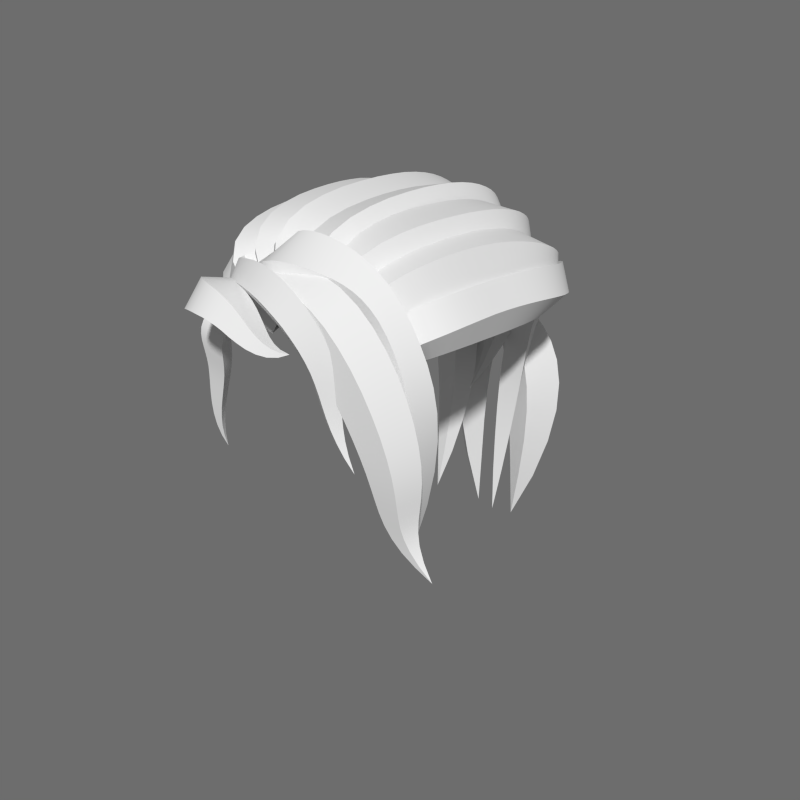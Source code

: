 # Source: Pelo4Mujer.blend  (saved by Blender 2.91.10; exported with 4.5.12 LTS)
import bpy
from mathutils import Matrix  # noqa: F401  (used for matrix-valued properties, if any)

bpy.ops.wm.read_factory_settings(use_empty=True)
scene = bpy.context.scene
scene.name = 'Scene'

# ---- node groups
ng_auto_smooth = bpy.data.node_groups.new('Auto Smooth', 'GeometryNodeTree')
_s = ng_auto_smooth.interface.new_socket(name='Geometry', in_out='OUTPUT', socket_type='NodeSocketGeometry')
_s = ng_auto_smooth.interface.new_socket(name='Geometry', in_out='INPUT', socket_type='NodeSocketGeometry')
_s = ng_auto_smooth.interface.new_socket(name='Angle', in_out='INPUT', socket_type='NodeSocketFloat')
_s.subtype = 'ANGLE'
_s.min_value = 0.0
_s.max_value = 3.142
ng_auto_smooth.is_modifier = True
_N = ng_auto_smooth.nodes; _L = ng_auto_smooth.links
n0 = _N.new('NodeGroupOutput'); n0.name = 'Group Output'; n0.location = (480, -100)
n1 = _N.new('NodeGroupInput'); n1.name = 'Group Input'; n1.location = (-420, -300)
n2 = _N.new('NodeGroupInput'); n2.name = 'Group Input.001'; n2.location = (-60, -100)
n3 = _N.new('GeometryNodeSetShadeSmooth'); n3.name = 'Set Shade Smooth'; n3.location = (120, -100)
n3.domain = 'EDGE'
n4 = _N.new('GeometryNodeSetShadeSmooth'); n4.name = 'Set Shade Smooth.001'; n4.location = (300, -100)
n5 = _N.new('GeometryNodeInputMeshEdgeAngle'); n5.name = 'Edge Angle'; n5.location = (-420, -220)
n6 = _N.new('GeometryNodeInputEdgeSmooth'); n6.name = 'Is Edge Smooth'; n6.location = (-60, -160)
n7 = _N.new('GeometryNodeInputShadeSmooth'); n7.name = 'Is Face Smooth'; n7.location = (-240, -340)
n8 = _N.new('FunctionNodeBooleanMath'); n8.name = 'Boolean Math'; n8.location = (-60, -220)
n9 = _N.new('FunctionNodeCompare'); n9.name = 'Compare'; n9.location = (-240, -180)
n9.operation = 'LESS_EQUAL'
_L.new(n5.outputs[0], n9.inputs[0])
_L.new(n4.outputs[0], n0.inputs[0])
_L.new(n1.outputs[1], n9.inputs[1])
_L.new(n9.outputs[0], n8.inputs[0])
_L.new(n7.outputs[0], n8.inputs[1])
_L.new(n2.outputs[0], n3.inputs[0])
_L.new(n6.outputs[0], n3.inputs[1])
_L.new(n3.outputs[0], n4.inputs[0])
_L.new(n8.outputs[0], n3.inputs[2])
n0.is_active_output = True

# ---- world
world_world = bpy.data.worlds.new('World'); scene.world = world_world
world_world.use_nodes = True; world_world.node_tree.nodes.clear()
_N = world_world.node_tree.nodes; _L = world_world.node_tree.links
n0 = _N.new('ShaderNodeOutputWorld'); n0.name = 'World Output'; n0.location = (300, 300)
n1 = _N.new('ShaderNodeBackground'); n1.name = 'Background'; n1.location = (10, 300)
n1.inputs[0].default_value = (0.1523, 0.1523, 0.1523, 1.0)
_L.new(n1.outputs[0], n0.inputs[0])
n0.is_active_output = True
world_world.color = (0.1523, 0.1523, 0.1523)
world_world.use_sun_shadow = False
world_world.sun_shadow_jitter_overblur = 0.0
world_world.cycles.sampling_method = 'NONE'
world_world.cycles.sample_map_resolution = 256
world_world.light_settings.ao_factor = 0.5149

# ---- meshes
me_cube_004 = bpy.data.meshes.new('Cube.004')
me_cube_004.from_pydata([(0.0865, 0.6817, 1.585), (0.1282, 0.2906, 2.352), (0.05262, 0.3485, 2.695), (0.04902, 0.3485, 2.691), (0.04967, 0.3454, 2.687), (0.05328, 0.3453, 2.691), (0.1426, 0.4549, 1.741), (0.1464, -0.3952, 2.811), (0.2004, -0.3984, 2.718), (0.2588, -0.3122, 2.694), (0.2048, -0.3089, 2.786), (0.2292, -0.4268, 2.86), (0.2826, -0.4308, 2.768), (0.3249, -0.3389, 2.733), (0.2715, -0.3349, 2.826), (0.2996, -0.4311, 2.902), (0.3527, -0.4374, 2.81), (0.3705, -0.3453, 2.758), (0.3174, -0.339, 2.851), (0.3576, -0.408, 2.936), (0.4121, -0.4174, 2.844), (0.4001, -0.3385, 2.773), (0.3456, -0.3291, 2.865), (0.3987, -0.3628, 2.958), (0.4567, -0.3739, 2.869), (0.4225, -0.3205, 2.783), (0.3645, -0.3095, 2.872), (0.4228, -0.306, 2.97), (0.4849, -0.3169, 2.883), (0.442, -0.288, 2.79), (0.38, -0.2771, 2.876), (0.4357, -0.2442, 2.974), (0.5012, -0.2541, 2.89), (0.4574, -0.2416, 2.794), (0.3918, -0.2317, 2.878), (0.4423, -0.1798, 2.974), (0.5104, -0.189, 2.892), (0.4679, -0.186, 2.794), (0.3998, -0.1768, 2.876), (0.4461, -0.1153, 2.971), (0.5156, -0.1243, 2.891), (0.4744, -0.126, 2.792), (0.4049, -0.117, 2.873), (0.4501, -0.05315, 2.968), (0.5196, -0.0629, 2.887), (0.4783, -0.06626, 2.788), (0.4088, -0.05651, 2.869), (0.4557, 0.004855, 2.964), (0.5238, -0.005721, 2.882), (0.4808, -0.009742, 2.784), (0.4127, 0.0008337, 2.866), (0.4622, 0.05923, 2.96), (0.5277, 0.04828, 2.876), (0.4816, 0.04303, 2.78), (0.4161, 0.05398, 2.864), (0.4687, 0.1105, 2.956), (0.5306, 0.0996, 2.869), (0.4804, 0.09209, 2.775), (0.4185, 0.103, 2.862), (0.474, 0.1591, 2.951), (0.5317, 0.1486, 2.861), (0.477, 0.1374, 2.77), (0.4194, 0.1479, 2.86), (0.4771, 0.2057, 2.945), (0.5302, 0.1958, 2.852), (0.4713, 0.1791, 2.765), (0.4182, 0.189, 2.857), (0.4768, 0.2507, 2.937), (0.5252, 0.2412, 2.842), (0.463, 0.217, 2.759), (0.4146, 0.2265, 2.854), (0.4718, 0.2945, 2.928), (0.5159, 0.2852, 2.831), (0.4523, 0.2516, 2.753), (0.4082, 0.2608, 2.849), (0.4608, 0.3368, 2.917), (0.5015, 0.3277, 2.82), (0.439, 0.2833, 2.746), (0.3983, 0.2925, 2.844), (0.4429, 0.3774, 2.905), (0.4817, 0.368, 2.807), (0.423, 0.3131, 2.738), (0.3842, 0.3226, 2.836), (0.4181, 0.416, 2.891), (0.4572, 0.4055, 2.794), (0.4045, 0.3414, 2.728), (0.3654, 0.3519, 2.826), (0.3877, 0.4522, 2.875), (0.4296, 0.4398, 2.779), (0.3843, 0.3681, 2.717), (0.3424, 0.3804, 2.812), (0.353, 0.4855, 2.855), (0.3997, 0.4712, 2.762), (0.3629, 0.3932, 2.702), (0.3162, 0.4074, 2.795), (0.3152, 0.5158, 2.831), (0.3687, 0.4998, 2.742), (0.3412, 0.4164, 2.685), (0.2877, 0.4324, 2.774), (0.2756, 0.5428, 2.801), (0.3372, 0.5255, 2.719), (0.3199, 0.4377, 2.665), (0.2583, 0.455, 2.747), (0.2357, 0.5663, 2.765), (0.3062, 0.5483, 2.69), (0.2995, 0.4568, 2.641), (0.229, 0.4748, 2.716), (0.1968, 0.5859, 2.722), (0.2763, 0.5682, 2.657), (0.2806, 0.4738, 2.613), (0.2011, 0.4915, 2.678), (0.1606, 0.6012, 2.671), (0.2486, 0.5848, 2.617), (0.2636, 0.4884, 2.58), (0.1756, 0.5047, 2.634), (0.1287, 0.6119, 2.611), (0.2237, 0.5981, 2.57), (0.2488, 0.5006, 2.542), (0.1538, 0.5144, 2.584), (0.1023, 0.6171, 2.544), (0.2018, 0.6073, 2.514), (0.2356, 0.5103, 2.496), (0.1362, 0.5202, 2.525), (0.08258, 0.6161, 2.466), (0.183, 0.611, 2.447), (0.2233, 0.5172, 2.438), (0.1229, 0.5223, 2.458), (0.0701, 0.6084, 2.379), (0.1675, 0.6081, 2.368), (0.2115, 0.5204, 2.367), (0.1141, 0.5206, 2.379), (0.06551, 0.5937, 2.281), (0.1556, 0.5976, 2.275), (0.1999, 0.5191, 2.281), (0.1098, 0.5152, 2.287), (0.06942, 0.5718, 2.17), (0.1472, 0.5782, 2.167), (0.1879, 0.5122, 2.176), (0.1101, 0.5059, 2.179), (0.08253, 0.5421, 2.044), (0.1424, 0.5489, 2.043), (0.1752, 0.4993, 2.053), (0.1153, 0.4925, 2.053), (0.1055, 0.504, 1.901), (0.1413, 0.5088, 1.902), (0.1614, 0.4797, 1.909), (0.1256, 0.4749, 1.908), (0.08551, -0.328, 2.872), (0.1283, -0.384, 2.773), (0.2386, -0.3497, 2.734), (0.1959, -0.2937, 2.833), (0.1289, -0.3885, 2.931), (0.1805, -0.4555, 2.844), (0.2851, -0.4136, 2.797), (0.2335, -0.3465, 2.885), (0.163, -0.4126, 2.977), (0.232, -0.4891, 2.912), (0.3245, -0.4397, 2.85), (0.2555, -0.3631, 2.915), (0.1896, -0.4078, 3.012), (0.283, -0.478, 2.977), (0.3573, -0.432, 2.892), (0.2639, -0.3618, 2.927), (0.2119, -0.3788, 3.039), (0.3224, -0.4279, 3.024), (0.3824, -0.3975, 2.923), (0.2718, -0.3484, 2.937), (0.2308, -0.3287, 3.06), (0.3481, -0.3605, 3.051), (0.4009, -0.3446, 2.942), (0.2836, -0.3128, 2.951), (0.2464, -0.2631, 3.073), (0.366, -0.2852, 3.065), (0.415, -0.2792, 2.954), (0.2954, -0.2571, 2.962), (0.2594, -0.1881, 3.081), (0.3797, -0.2055, 3.072), (0.426, -0.2067, 2.959), (0.3058, -0.1892, 2.968), (0.2708, -0.1095, 3.083), (0.3911, -0.1256, 3.073), (0.4352, -0.1328, 2.959), (0.3149, -0.1167, 2.97), (0.2816, -0.03301, 3.081), (0.4016, -0.05028, 3.069), (0.4435, -0.06338, 2.955), (0.3235, -0.04611, 2.968), (0.2923, 0.03696, 3.076), (0.4119, 0.01779, 3.063), (0.4517, -0.001532, 2.949), (0.3321, 0.01763, 2.962), (0.3023, 0.09974, 3.067), (0.4216, 0.07936, 3.053), (0.4595, 0.05364, 2.94), (0.3402, 0.07402, 2.954), (0.3111, 0.1555, 3.056), (0.4303, 0.1351, 3.041), (0.4664, 0.103, 2.929), (0.3472, 0.1234, 2.944), (0.3179, 0.2046, 3.043), (0.4372, 0.1858, 3.027), (0.4719, 0.1475, 2.917), (0.3527, 0.1663, 2.933), (0.3222, 0.247, 3.028), (0.4417, 0.2321, 3.011), (0.4758, 0.1881, 2.903), (0.3563, 0.203, 2.92), (0.3236, 0.2827, 3.013), (0.4431, 0.2745, 2.993), (0.4772, 0.2258, 2.887), (0.3577, 0.2341, 2.907), (0.3217, 0.3119, 2.998), (0.4405, 0.3135, 2.974), (0.4755, 0.2618, 2.87), (0.3566, 0.2602, 2.894), (0.3167, 0.3347, 2.983), (0.4331, 0.3492, 2.953), (0.4693, 0.2968, 2.85), (0.353, 0.2823, 2.881), (0.3088, 0.3529, 2.97), (0.42, 0.3817, 2.933), (0.4577, 0.3303, 2.83), (0.3465, 0.3016, 2.868), (0.2975, 0.3688, 2.957), (0.4018, 0.4103, 2.913), (0.4411, 0.3607, 2.811), (0.3369, 0.3192, 2.854), (0.2829, 0.3834, 2.942), (0.3796, 0.435, 2.894), (0.4214, 0.387, 2.793), (0.3246, 0.3355, 2.84), (0.2651, 0.3968, 2.925), (0.3548, 0.4558, 2.875), (0.3996, 0.4096, 2.775), (0.3099, 0.3506, 2.826), (0.2449, 0.4087, 2.907), (0.3283, 0.4732, 2.856), (0.3769, 0.4289, 2.759), (0.2935, 0.3644, 2.81), (0.2229, 0.419, 2.887), (0.301, 0.4873, 2.837), (0.3541, 0.4453, 2.744), (0.276, 0.377, 2.793), (0.2001, 0.4278, 2.864), (0.2737, 0.4984, 2.817), (0.3319, 0.459, 2.729), (0.2583, 0.3884, 2.776), (0.1774, 0.435, 2.838), (0.2473, 0.5067, 2.795), (0.311, 0.4702, 2.715), (0.2411, 0.3985, 2.758), (0.156, 0.4406, 2.81), (0.2224, 0.5124, 2.772), (0.2917, 0.4793, 2.701), (0.2252, 0.4075, 2.739), (0.1387, 0.4442, 2.781), (0.1998, 0.5156, 2.747), (0.2726, 0.4867, 2.686), (0.2115, 0.4154, 2.719), (0.1273, 0.4452, 2.755), (0.179, 0.5155, 2.721), (0.2512, 0.492, 2.667), (0.1995, 0.4217, 2.7), (0.1216, 0.4439, 2.735), (0.1594, 0.5107, 2.696), (0.2261, 0.4929, 2.645), (0.1883, 0.4261, 2.684), (0.121, 0.442, 2.721), (0.1402, 0.5001, 2.674), (0.1959, 0.4859, 2.623), (0.1767, 0.4279, 2.67), (0.1231, 0.4408, 2.711), (0.1217, 0.4827, 2.659), (0.1614, 0.4681, 2.608), (0.1628, 0.4262, 2.659), (0.1208, 0.4361, 2.699), (0.1044, 0.4593, 2.653), (0.1277, 0.4416, 2.607), (0.1441, 0.4185, 2.653), (0.1082, 0.4206, 2.689), (0.08776, 0.43, 2.656), (0.09915, 0.4121, 2.622), (0.1196, 0.4027, 2.655), (0.08492, 0.3913, 2.686), (0.06987, 0.3937, 2.668), (0.0743, 0.3807, 2.648), (0.08935, 0.3783, 2.667), (0.05262, 0.3485, 2.695), (0.04902, 0.3485, 2.691), (0.04967, 0.3454, 2.687), (0.05328, 0.3453, 2.691), (0.003626, -0.3355, 2.879), (0.09149, -0.3769, 2.805), (0.2015, -0.326, 2.817), (0.1136, -0.2846, 2.891), (0.03097, -0.3982, 2.953), (0.1222, -0.4464, 2.887), (0.2269, -0.3834, 2.885), (0.1356, -0.3352, 2.95), (0.05576, -0.4236, 3.015), (0.1548, -0.4779, 2.966), (0.2475, -0.4039, 2.933), (0.1485, -0.3496, 2.982), (0.07849, -0.4133, 3.067), (0.1895, -0.4632, 3.04), (0.2636, -0.3975, 2.965), (0.1525, -0.3476, 2.991), (0.09696, -0.3734, 3.103), (0.2174, -0.4093, 3.091), (0.2779, -0.3699, 2.987), (0.1574, -0.334, 3.0), (0.1109, -0.315, 3.126), (0.2363, -0.3397, 3.118), (0.2915, -0.3216, 3.004), (0.1661, -0.2968, 3.011), (0.1217, -0.2446, 3.138), (0.2501, -0.263, 3.132), (0.3037, -0.2577, 3.014), (0.1753, -0.2392, 3.02), (0.1304, -0.1673, 3.144), (0.2609, -0.1823, 3.138), (0.3141, -0.1849, 3.017), (0.1836, -0.17, 3.024), (0.1378, -0.08848, 3.144), (0.2697, -0.1016, 3.138), (0.3228, -0.1095, 3.017), (0.1909, -0.09643, 3.023), (0.1442, -0.01353, 3.141), (0.2769, -0.02587, 3.135), (0.3299, -0.03777, 3.013), (0.1973, -0.02544, 3.019), (0.15, 0.05381, 3.136), (0.2829, 0.0421, 3.13), (0.3357, 0.02655, 3.008), (0.2028, 0.03826, 3.015), (0.1551, 0.1137, 3.13), (0.2876, 0.1032, 3.123), (0.3399, 0.08372, 3.002), (0.2074, 0.09422, 3.009), (0.1591, 0.1667, 3.121), (0.2909, 0.1582, 3.115), (0.3428, 0.1345, 2.995), (0.211, 0.143, 3.002), (0.1619, 0.2134, 3.111), (0.2927, 0.2079, 3.104), (0.3441, 0.1798, 2.987), (0.2133, 0.1853, 2.994), (0.1633, 0.2542, 3.1), (0.2928, 0.2529, 3.092), (0.3439, 0.2204, 2.978), (0.2144, 0.2217, 2.985), (0.1631, 0.2896, 3.087), (0.2909, 0.2938, 3.079), (0.342, 0.2572, 2.967), (0.2143, 0.253, 2.976), (0.1613, 0.3202, 3.074), (0.2869, 0.3311, 3.064), (0.3384, 0.291, 2.955), (0.2128, 0.2801, 2.966), (0.1577, 0.3466, 3.06), (0.2805, 0.3651, 3.047), (0.3327, 0.3225, 2.942), (0.2099, 0.304, 2.955), (0.1522, 0.37, 3.045), (0.2718, 0.3963, 3.03), (0.3251, 0.352, 2.928), (0.2055, 0.3257, 2.943), (0.1446, 0.3919, 3.03), (0.2607, 0.425, 3.011), (0.3157, 0.3787, 2.913), (0.1996, 0.3456, 2.931), (0.1351, 0.413, 3.012), (0.2478, 0.4514, 2.991), (0.3053, 0.4027, 2.897), (0.1926, 0.3643, 2.917), (0.1239, 0.4334, 2.991), (0.2334, 0.4756, 2.97), (0.294, 0.4244, 2.881), (0.1845, 0.3822, 2.902), (0.1115, 0.453, 2.967), (0.2181, 0.4976, 2.946), (0.2822, 0.4443, 2.863), (0.1756, 0.3997, 2.884), (0.09852, 0.4717, 2.939), (0.2024, 0.5179, 2.92), (0.2699, 0.4632, 2.844), (0.1661, 0.417, 2.863), (0.08556, 0.4897, 2.908), (0.1865, 0.5365, 2.891), (0.2572, 0.4814, 2.823), (0.1562, 0.4346, 2.84), (0.0733, 0.507, 2.872), (0.1709, 0.554, 2.86), (0.244, 0.4995, 2.8), (0.1464, 0.4525, 2.812), (0.06238, 0.5237, 2.833), (0.1558, 0.5706, 2.824), (0.2304, 0.5179, 2.773), (0.1369, 0.471, 2.781), (0.05339, 0.5399, 2.789), (0.1412, 0.5869, 2.784), (0.2164, 0.5365, 2.742), (0.1286, 0.4895, 2.747), (0.04701, 0.5531, 2.741), (0.1274, 0.6005, 2.737), (0.2023, 0.5532, 2.707), (0.1219, 0.5058, 2.712), (0.04397, 0.5599, 2.691), (0.1154, 0.6071, 2.684), (0.1883, 0.5643, 2.668), (0.1168, 0.5171, 2.675), (0.04489, 0.5569, 2.639), (0.1064, 0.6014, 2.626), (0.1747, 0.566, 2.624), (0.1132, 0.5215, 2.637), (0.05024, 0.5413, 2.585), (0.1014, 0.5798, 2.568), (0.1621, 0.5541, 2.576), (0.111, 0.5156, 2.593), (0.06034, 0.5105, 2.531), (0.1009, 0.54, 2.51), (0.1511, 0.5241, 2.523), (0.1106, 0.4946, 2.543), (0.0756, 0.4609, 2.474), (0.105, 0.4806, 2.455), (0.1423, 0.4725, 2.467), (0.1129, 0.4528, 2.486), (0.0966, 0.3887, 2.414), (0.1139, 0.399, 2.402), (0.1359, 0.3959, 2.41), (0.1186, 0.3856, 2.422), (-0.05962, -0.3563, 2.867), (0.04662, -0.3889, 2.817), (0.1461, -0.332, 2.859), (0.03986, -0.2995, 2.909), (-0.04665, -0.4241, 2.95), (0.06124, -0.4648, 2.91), (0.1581, -0.3949, 2.935), (0.05017, -0.3543, 2.974), (-0.03624, -0.4478, 3.019), (0.075, -0.4945, 3.002), (0.1663, -0.4148, 2.99), (0.05509, -0.3681, 3.007), (-0.02827, -0.4304, 3.075), (0.08697, -0.4686, 3.085), (0.1717, -0.4029, 3.028), (0.05648, -0.3648, 3.017), (-0.02311, -0.3811, 3.113), (0.09412, -0.4027, 3.138), (0.1755, -0.3647, 3.056), (0.05831, -0.3431, 3.031), (-0.02016, -0.3115, 3.137), (0.0976, -0.3222, 3.166), (0.1781, -0.3028, 3.077), (0.06035, -0.292, 3.047), (-0.0186, -0.2286, 3.15), (0.09928, -0.2335, 3.18), (0.1796, -0.2247, 3.089), (0.06168, -0.2198, 3.058), (-0.01788, -0.139, 3.155), (0.1, -0.1406, 3.186), (0.1803, -0.1385, 3.094), (0.06234, -0.1369, 3.063), (-0.01749, -0.04922, 3.155), (0.1004, -0.04903, 3.185), (0.1806, -0.05178, 3.094), (0.0627, -0.05197, 3.063), (-0.01701, 0.03422, 3.151), (0.1009, 0.03555, 3.181), (0.1811, 0.02859, 3.09), (0.06315, 0.02726, 3.059), (-0.0164, 0.1095, 3.144), (0.1015, 0.112, 3.174), (0.1817, 0.1008, 3.083), (0.06375, 0.09822, 3.053), (-0.01579, 0.1768, 3.134), (0.1021, 0.1809, 3.165), (0.1823, 0.165, 3.074), (0.06437, 0.1609, 3.044), (-0.01531, 0.2363, 3.122), (0.1025, 0.2424, 3.153), (0.1827, 0.2217, 3.063), (0.06493, 0.2156, 3.033), (-0.01508, 0.2882, 3.109), (0.1025, 0.2969, 3.139), (0.183, 0.2711, 3.051), (0.06533, 0.2624, 3.021), (-0.01524, 0.3326, 3.094), (0.1021, 0.3447, 3.123), (0.1828, 0.3136, 3.037), (0.06548, 0.3014, 3.008), (-0.01592, 0.3695, 3.077), (0.1009, 0.3863, 3.105), (0.1822, 0.3496, 3.023), (0.06533, 0.3328, 2.995), (-0.0172, 0.3991, 3.061), (0.09884, 0.4221, 3.086), (0.1809, 0.3797, 3.008), (0.06486, 0.3567, 2.982), (-0.01918, 0.4216, 3.044), (0.0955, 0.4524, 3.065), (0.1788, 0.4041, 2.992), (0.06413, 0.3733, 2.971), (-0.02178, 0.4382, 3.026), (0.09079, 0.4773, 3.042), (0.1759, 0.4232, 2.977), (0.06332, 0.3841, 2.961), (-0.02486, 0.4505, 3.008), (0.08494, 0.4967, 3.017), (0.1722, 0.4381, 2.96), (0.06242, 0.3919, 2.951), (-0.02824, 0.4595, 2.988), (0.07852, 0.5108, 2.991), (0.1679, 0.4501, 2.943), (0.06109, 0.3989, 2.94), (-0.03175, 0.4667, 2.966), (0.07207, 0.5209, 2.967), (0.1629, 0.4605, 2.924), (0.05904, 0.4063, 2.924), (-0.03519, 0.4733, 2.942), (0.06582, 0.529, 2.942), (0.1573, 0.4704, 2.904), (0.05628, 0.4148, 2.903), (-0.03833, 0.4807, 2.914), (0.05977, 0.5367, 2.918), (0.1511, 0.4812, 2.881), (0.05304, 0.4252, 2.877), (-0.04097, 0.4901, 2.882), (0.05385, 0.5455, 2.891), (0.1445, 0.494, 2.856), (0.04964, 0.4386, 2.847), (-0.04288, 0.5031, 2.847), (0.04797, 0.557, 2.861), (0.1373, 0.5098, 2.827), (0.04641, 0.4558, 2.813), (-0.04388, 0.5199, 2.808), (0.04235, 0.5723, 2.826), (0.13, 0.5289, 2.795), (0.04379, 0.4766, 2.777), (-0.04375, 0.5397, 2.765), (0.03763, 0.5906, 2.787), (0.1237, 0.5504, 2.761), (0.04229, 0.4995, 2.738), (-0.04228, 0.5614, 2.719), (0.03452, 0.6114, 2.745), (0.1192, 0.5733, 2.724), (0.04244, 0.5234, 2.698), (-0.03925, 0.5838, 2.671), (0.03364, 0.6335, 2.7), (0.1177, 0.5968, 2.685), (0.04478, 0.5471, 2.656), (-0.03443, 0.6059, 2.621), (0.03561, 0.6564, 2.654), (0.12, 0.6199, 2.646), (0.04992, 0.5694, 2.613), (-0.02747, 0.6265, 2.569), (0.04103, 0.6792, 2.605), (0.127, 0.6417, 2.606), (0.05846, 0.5891, 2.57), (-0.01796, 0.6444, 2.515), (0.05056, 0.7012, 2.556), (0.1395, 0.6616, 2.567), (0.07094, 0.6048, 2.526), (-0.005768, 0.6578, 2.461), (0.06491, 0.7215, 2.506), (0.1585, 0.6792, 2.529), (0.08785, 0.6154, 2.484), (0.007155, 0.665, 2.409), (0.08342, 0.739, 2.454), (0.1851, 0.695, 2.487), (0.1089, 0.621, 2.442), (0.01857, 0.667, 2.359), (0.1028, 0.7522, 2.396), (0.2157, 0.7087, 2.429), (0.1315, 0.6235, 2.392), (0.02948, 0.6667, 2.302), (0.1199, 0.76, 2.326), (0.2426, 0.7182, 2.351), (0.1522, 0.6249, 2.327), (0.04125, 0.6665, 2.23), (0.1326, 0.7616, 2.24), (0.2582, 0.7219, 2.252), (0.1668, 0.6268, 2.242), (0.05357, 0.6679, 2.13), (0.1389, 0.7562, 2.129), (0.2561, 0.7194, 2.129), (0.1707, 0.631, 2.13), (0.06517, 0.6715, 1.995), (0.1361, 0.7425, 1.987), (0.2311, 0.7106, 1.98), (0.1603, 0.6396, 1.987), (0.07495, 0.6769, 1.816), (0.1202, 0.7192, 1.808), (0.178, 0.6969, 1.8), (0.1327, 0.6547, 1.808), (-0.0865, 0.6817, 1.585), (-0.1282, 0.2906, 2.352), (-0.05262, 0.3485, 2.695), (-0.04902, 0.3485, 2.691), (-0.04967, 0.3454, 2.687), (-0.05328, 0.3453, 2.691), (-0.1426, 0.4549, 1.741), (-0.1464, -0.3952, 2.811), (-0.2004, -0.3984, 2.718), (-0.2588, -0.3122, 2.694), (-0.2048, -0.3089, 2.786), (-0.2292, -0.4268, 2.86), (-0.2826, -0.4308, 2.768), (-0.3249, -0.3389, 2.733), (-0.2715, -0.3349, 2.826), (-0.2996, -0.4311, 2.902), (-0.3527, -0.4374, 2.81), (-0.3705, -0.3453, 2.758), (-0.3174, -0.339, 2.851), (-0.3576, -0.408, 2.936), (-0.4121, -0.4174, 2.844), (-0.4001, -0.3385, 2.773), (-0.3456, -0.3291, 2.865), (-0.3987, -0.3628, 2.958), (-0.4567, -0.3739, 2.869), (-0.4225, -0.3205, 2.783), (-0.3645, -0.3095, 2.872), (-0.4228, -0.306, 2.97), (-0.4849, -0.3169, 2.883), (-0.442, -0.288, 2.79), (-0.38, -0.2771, 2.876), (-0.4357, -0.2442, 2.974), (-0.5012, -0.2541, 2.89), (-0.4574, -0.2416, 2.794), (-0.3918, -0.2317, 2.878), (-0.4423, -0.1798, 2.974), (-0.5104, -0.189, 2.892), (-0.4679, -0.186, 2.794), (-0.3998, -0.1768, 2.876), (-0.4461, -0.1153, 2.971), (-0.5156, -0.1243, 2.891), (-0.4744, -0.126, 2.792), (-0.4049, -0.117, 2.873), (-0.4501, -0.05315, 2.968), (-0.5196, -0.0629, 2.887), (-0.4783, -0.06626, 2.788), (-0.4088, -0.05651, 2.869), (-0.4557, 0.004854, 2.964), (-0.5238, -0.005721, 2.882), (-0.4808, -0.009742, 2.784), (-0.4127, 0.0008336, 2.866), (-0.4622, 0.05923, 2.96), (-0.5277, 0.04828, 2.876), (-0.4816, 0.04303, 2.78), (-0.4161, 0.05398, 2.864), (-0.4687, 0.1105, 2.956), (-0.5306, 0.0996, 2.869), (-0.4804, 0.09209, 2.775), (-0.4185, 0.103, 2.862), (-0.474, 0.1591, 2.951), (-0.5317, 0.1486, 2.861), (-0.477, 0.1374, 2.77), (-0.4194, 0.1479, 2.86), (-0.4771, 0.2057, 2.945), (-0.5302, 0.1958, 2.852), (-0.4713, 0.1791, 2.765), (-0.4182, 0.189, 2.857), (-0.4768, 0.2507, 2.937), (-0.5252, 0.2412, 2.842), (-0.463, 0.217, 2.759), (-0.4146, 0.2265, 2.854), (-0.4718, 0.2945, 2.928), (-0.5159, 0.2852, 2.831), (-0.4523, 0.2516, 2.753), (-0.4082, 0.2608, 2.849), (-0.4608, 0.3368, 2.917), (-0.5015, 0.3277, 2.82), (-0.439, 0.2833, 2.746), (-0.3983, 0.2925, 2.844), (-0.4429, 0.3774, 2.905), (-0.4817, 0.368, 2.807), (-0.423, 0.3131, 2.738), (-0.3842, 0.3226, 2.836), (-0.4181, 0.416, 2.891), (-0.4572, 0.4055, 2.794), (-0.4045, 0.3414, 2.728), (-0.3654, 0.3519, 2.826), (-0.3877, 0.4522, 2.875), (-0.4296, 0.4398, 2.779), (-0.3843, 0.3681, 2.717), (-0.3424, 0.3804, 2.812), (-0.353, 0.4855, 2.855), (-0.3997, 0.4712, 2.762), (-0.3629, 0.3932, 2.702), (-0.3162, 0.4074, 2.795), (-0.3152, 0.5158, 2.831), (-0.3687, 0.4998, 2.742), (-0.3412, 0.4164, 2.685), (-0.2877, 0.4324, 2.774), (-0.2756, 0.5428, 2.801), (-0.3372, 0.5255, 2.719), (-0.3199, 0.4377, 2.665), (-0.2583, 0.455, 2.747), (-0.2357, 0.5663, 2.765), (-0.3062, 0.5483, 2.69), (-0.2995, 0.4568, 2.641), (-0.229, 0.4748, 2.716), (-0.1968, 0.5859, 2.722), (-0.2763, 0.5682, 2.657), (-0.2806, 0.4738, 2.613), (-0.2011, 0.4915, 2.678), (-0.1606, 0.6012, 2.671), (-0.2486, 0.5848, 2.617), (-0.2636, 0.4884, 2.58), (-0.1756, 0.5047, 2.634), (-0.1287, 0.6119, 2.611), (-0.2237, 0.5981, 2.57), (-0.2488, 0.5006, 2.542), (-0.1538, 0.5144, 2.584), (-0.1023, 0.6171, 2.544), (-0.2018, 0.6073, 2.514), (-0.2356, 0.5103, 2.496), (-0.1362, 0.5202, 2.525), (-0.08258, 0.6161, 2.466), (-0.183, 0.611, 2.447), (-0.2233, 0.5172, 2.438), (-0.1229, 0.5223, 2.458), (-0.0701, 0.6084, 2.379), (-0.1675, 0.6081, 2.368), (-0.2115, 0.5204, 2.367), (-0.1141, 0.5206, 2.379), (-0.06551, 0.5937, 2.281), (-0.1556, 0.5976, 2.275), (-0.1999, 0.5191, 2.281), (-0.1098, 0.5152, 2.287), (-0.06942, 0.5718, 2.17), (-0.1472, 0.5782, 2.167), (-0.1879, 0.5122, 2.176), (-0.1102, 0.5059, 2.179), (-0.08253, 0.5421, 2.044), (-0.1424, 0.5489, 2.043), (-0.1752, 0.4993, 2.053), (-0.1153, 0.4925, 2.053), (-0.1055, 0.504, 1.901), (-0.1413, 0.5088, 1.902), (-0.1614, 0.4797, 1.909), (-0.1256, 0.4749, 1.908), (-0.08551, -0.328, 2.872), (-0.1283, -0.384, 2.773), (-0.2386, -0.3497, 2.734), (-0.1959, -0.2937, 2.833), (-0.1289, -0.3885, 2.931), (-0.1805, -0.4555, 2.844), (-0.2851, -0.4136, 2.797), (-0.2335, -0.3465, 2.885), (-0.163, -0.4126, 2.977), (-0.232, -0.4891, 2.912), (-0.3245, -0.4397, 2.85), (-0.2555, -0.3631, 2.915), (-0.1896, -0.4078, 3.012), (-0.283, -0.478, 2.977), (-0.3573, -0.432, 2.892), (-0.2639, -0.3618, 2.927), (-0.2119, -0.3788, 3.039), (-0.3224, -0.4279, 3.024), (-0.3824, -0.3975, 2.923), (-0.2718, -0.3484, 2.937), (-0.2308, -0.3287, 3.06), (-0.3481, -0.3605, 3.051), (-0.4009, -0.3446, 2.942), (-0.2836, -0.3128, 2.951), (-0.2464, -0.2631, 3.073), (-0.366, -0.2852, 3.065), (-0.415, -0.2792, 2.954), (-0.2954, -0.2571, 2.962), (-0.2594, -0.1881, 3.081), (-0.3797, -0.2055, 3.072), (-0.426, -0.2067, 2.959), (-0.3058, -0.1892, 2.968), (-0.2708, -0.1095, 3.083), (-0.3911, -0.1256, 3.073), (-0.4352, -0.1328, 2.959), (-0.3149, -0.1167, 2.97), (-0.2816, -0.03301, 3.081), (-0.4016, -0.05028, 3.069), (-0.4435, -0.06338, 2.955), (-0.3235, -0.04611, 2.968), (-0.2923, 0.03696, 3.076), (-0.4119, 0.01779, 3.063), (-0.4517, -0.001532, 2.949), (-0.3321, 0.01763, 2.962), (-0.3023, 0.09974, 3.067), (-0.4216, 0.07936, 3.053), (-0.4595, 0.05364, 2.94), (-0.3402, 0.07402, 2.954), (-0.3111, 0.1555, 3.056), (-0.4303, 0.1351, 3.041), (-0.4664, 0.103, 2.929), (-0.3472, 0.1234, 2.944), (-0.3179, 0.2046, 3.043), (-0.4372, 0.1858, 3.027), (-0.4719, 0.1475, 2.917), (-0.3527, 0.1663, 2.933), (-0.3222, 0.247, 3.028), (-0.4417, 0.2321, 3.011), (-0.4758, 0.1881, 2.903), (-0.3563, 0.203, 2.92), (-0.3236, 0.2827, 3.013), (-0.4431, 0.2745, 2.993), (-0.4772, 0.2258, 2.887), (-0.3577, 0.2341, 2.907), (-0.3217, 0.3119, 2.998), (-0.4405, 0.3135, 2.974), (-0.4755, 0.2618, 2.87), (-0.3566, 0.2602, 2.894), (-0.3167, 0.3347, 2.983), (-0.4331, 0.3492, 2.953), (-0.4693, 0.2968, 2.85), (-0.353, 0.2823, 2.881), (-0.3088, 0.3529, 2.97), (-0.42, 0.3817, 2.933), (-0.4577, 0.3303, 2.83), (-0.3465, 0.3016, 2.868), (-0.2975, 0.3688, 2.957), (-0.4018, 0.4103, 2.913), (-0.4411, 0.3607, 2.811), (-0.3369, 0.3192, 2.854), (-0.2829, 0.3834, 2.942), (-0.3796, 0.435, 2.894), (-0.4214, 0.387, 2.793), (-0.3246, 0.3355, 2.84), (-0.2651, 0.3968, 2.925), (-0.3548, 0.4558, 2.875), (-0.3996, 0.4096, 2.775), (-0.3099, 0.3506, 2.826), (-0.2449, 0.4087, 2.907), (-0.3283, 0.4732, 2.856), (-0.377, 0.4289, 2.759), (-0.2935, 0.3644, 2.81), (-0.2229, 0.419, 2.887), (-0.301, 0.4873, 2.837), (-0.3541, 0.4453, 2.744), (-0.276, 0.377, 2.793), (-0.2001, 0.4278, 2.864), (-0.2737, 0.4984, 2.817), (-0.3319, 0.459, 2.729), (-0.2583, 0.3884, 2.776), (-0.1774, 0.435, 2.838), (-0.2473, 0.5067, 2.795), (-0.311, 0.4702, 2.715), (-0.2411, 0.3985, 2.758), (-0.156, 0.4406, 2.81), (-0.2224, 0.5124, 2.772), (-0.2917, 0.4793, 2.701), (-0.2252, 0.4075, 2.739), (-0.1387, 0.4442, 2.781), (-0.1998, 0.5156, 2.747), (-0.2726, 0.4867, 2.686), (-0.2115, 0.4154, 2.719), (-0.1273, 0.4452, 2.755), (-0.179, 0.5155, 2.721), (-0.2512, 0.492, 2.667), (-0.1995, 0.4217, 2.7), (-0.1216, 0.4439, 2.735), (-0.1594, 0.5107, 2.696), (-0.2261, 0.4929, 2.645), (-0.1883, 0.4261, 2.684), (-0.121, 0.442, 2.721), (-0.1402, 0.5001, 2.674), (-0.1959, 0.4859, 2.623), (-0.1767, 0.4279, 2.67), (-0.1231, 0.4408, 2.711), (-0.1217, 0.4827, 2.659), (-0.1614, 0.4681, 2.608), (-0.1628, 0.4262, 2.659), (-0.1208, 0.4361, 2.699), (-0.1044, 0.4593, 2.653), (-0.1277, 0.4416, 2.607), (-0.1441, 0.4185, 2.653), (-0.1082, 0.4206, 2.689), (-0.08776, 0.43, 2.656), (-0.09915, 0.4121, 2.622), (-0.1196, 0.4027, 2.655), (-0.08492, 0.3913, 2.686), (-0.06987, 0.3937, 2.668), (-0.0743, 0.3807, 2.648), (-0.08935, 0.3783, 2.667), (-0.05262, 0.3485, 2.695), (-0.04902, 0.3485, 2.691), (-0.04967, 0.3454, 2.687), (-0.05328, 0.3453, 2.691), (-0.003626, -0.3355, 2.879), (-0.09149, -0.3769, 2.805), (-0.2015, -0.326, 2.817), (-0.1136, -0.2846, 2.891), (-0.03097, -0.3982, 2.953), (-0.1222, -0.4464, 2.887), (-0.2269, -0.3834, 2.885), (-0.1356, -0.3352, 2.95), (-0.05576, -0.4236, 3.015), (-0.1548, -0.4779, 2.966), (-0.2475, -0.4039, 2.933), (-0.1485, -0.3496, 2.982), (-0.07849, -0.4133, 3.067), (-0.1895, -0.4632, 3.04), (-0.2636, -0.3975, 2.965), (-0.1525, -0.3476, 2.991), (-0.09696, -0.3734, 3.103), (-0.2174, -0.4093, 3.091), (-0.2779, -0.3699, 2.987), (-0.1574, -0.334, 3.0), (-0.1109, -0.315, 3.126), (-0.2363, -0.3397, 3.118), (-0.2915, -0.3216, 3.004), (-0.1661, -0.2968, 3.011), (-0.1217, -0.2446, 3.138), (-0.2501, -0.263, 3.132), (-0.3037, -0.2577, 3.014), (-0.1753, -0.2392, 3.02), (-0.1304, -0.1673, 3.144), (-0.2609, -0.1823, 3.138), (-0.3141, -0.1849, 3.017), (-0.1836, -0.17, 3.024), (-0.1378, -0.08848, 3.144), (-0.2697, -0.1016, 3.138), (-0.3228, -0.1095, 3.017), (-0.1909, -0.09643, 3.023), (-0.1442, -0.01353, 3.141), (-0.2769, -0.02587, 3.135), (-0.3299, -0.03777, 3.013), (-0.1973, -0.02544, 3.019), (-0.15, 0.05381, 3.136), (-0.2829, 0.0421, 3.13), (-0.3357, 0.02655, 3.008), (-0.2028, 0.03826, 3.015), (-0.1551, 0.1137, 3.13), (-0.2876, 0.1032, 3.123), (-0.3399, 0.08372, 3.002), (-0.2074, 0.09422, 3.009), (-0.1591, 0.1667, 3.121), (-0.2909, 0.1582, 3.115), (-0.3428, 0.1345, 2.995), (-0.211, 0.143, 3.002), (-0.1619, 0.2134, 3.111), (-0.2927, 0.2079, 3.104), (-0.3441, 0.1798, 2.987), (-0.2133, 0.1853, 2.994), (-0.1633, 0.2542, 3.1), (-0.2928, 0.2529, 3.092), (-0.3439, 0.2204, 2.978), (-0.2144, 0.2217, 2.985), (-0.1631, 0.2896, 3.087), (-0.2909, 0.2938, 3.079), (-0.342, 0.2572, 2.967), (-0.2143, 0.253, 2.976), (-0.1613, 0.3202, 3.074), (-0.2869, 0.3311, 3.064), (-0.3384, 0.291, 2.955), (-0.2128, 0.2801, 2.966), (-0.1577, 0.3466, 3.06), (-0.2805, 0.3651, 3.047), (-0.3327, 0.3225, 2.942), (-0.2099, 0.304, 2.955), (-0.1522, 0.37, 3.045), (-0.2718, 0.3963, 3.03), (-0.3251, 0.352, 2.928), (-0.2055, 0.3257, 2.943), (-0.1446, 0.3919, 3.03), (-0.2607, 0.425, 3.011), (-0.3157, 0.3787, 2.913), (-0.1996, 0.3456, 2.931), (-0.1351, 0.413, 3.012), (-0.2478, 0.4514, 2.991), (-0.3053, 0.4027, 2.897), (-0.1926, 0.3643, 2.917), (-0.1239, 0.4334, 2.991), (-0.2334, 0.4756, 2.97), (-0.294, 0.4244, 2.881), (-0.1845, 0.3822, 2.902), (-0.1115, 0.453, 2.967), (-0.2181, 0.4976, 2.946), (-0.2822, 0.4443, 2.863), (-0.1756, 0.3997, 2.884), (-0.09852, 0.4717, 2.939), (-0.2024, 0.5179, 2.92), (-0.2699, 0.4632, 2.844), (-0.1661, 0.417, 2.863), (-0.08556, 0.4897, 2.908), (-0.1865, 0.5365, 2.891), (-0.2572, 0.4814, 2.823), (-0.1562, 0.4346, 2.84), (-0.0733, 0.507, 2.872), (-0.1709, 0.554, 2.86), (-0.244, 0.4995, 2.8), (-0.1464, 0.4525, 2.812), (-0.06238, 0.5237, 2.833), (-0.1558, 0.5706, 2.824), (-0.2304, 0.5179, 2.773), (-0.1369, 0.471, 2.781), (-0.05339, 0.5399, 2.789), (-0.1412, 0.5869, 2.784), (-0.2164, 0.5365, 2.742), (-0.1286, 0.4895, 2.747), (-0.04701, 0.5531, 2.741), (-0.1274, 0.6005, 2.737), (-0.2023, 0.5532, 2.707), (-0.1219, 0.5058, 2.712), (-0.04397, 0.5599, 2.691), (-0.1154, 0.6071, 2.684), (-0.1883, 0.5643, 2.668), (-0.1168, 0.5171, 2.675), (-0.04489, 0.5569, 2.639), (-0.1064, 0.6014, 2.626), (-0.1747, 0.566, 2.624), (-0.1132, 0.5215, 2.637), (-0.05024, 0.5413, 2.585), (-0.1014, 0.5798, 2.568), (-0.1621, 0.5541, 2.576), (-0.111, 0.5156, 2.593), (-0.06034, 0.5105, 2.531), (-0.1009, 0.54, 2.51), (-0.1511, 0.5241, 2.523), (-0.1106, 0.4946, 2.543), (-0.0756, 0.4609, 2.474), (-0.105, 0.4806, 2.455), (-0.1423, 0.4725, 2.467), (-0.1129, 0.4528, 2.486), (-0.0966, 0.3887, 2.414), (-0.1139, 0.399, 2.402), (-0.1359, 0.3959, 2.41), (-0.1186, 0.3856, 2.422), (0.05962, -0.3563, 2.867), (-0.04662, -0.3889, 2.817), (-0.1461, -0.332, 2.859), (-0.03986, -0.2995, 2.909), (0.04665, -0.4241, 2.95), (-0.06124, -0.4648, 2.91), (-0.1581, -0.3949, 2.935), (-0.05017, -0.3543, 2.974), (0.03624, -0.4478, 3.019), (-0.075, -0.4945, 3.002), (-0.1663, -0.4148, 2.99), (-0.05509, -0.3681, 3.007), (0.02827, -0.4304, 3.075), (-0.08697, -0.4686, 3.085), (-0.1717, -0.4029, 3.028), (-0.05648, -0.3648, 3.017), (0.02311, -0.3811, 3.113), (-0.09412, -0.4027, 3.138), (-0.1755, -0.3647, 3.056), (-0.05831, -0.3431, 3.031), (0.02016, -0.3115, 3.137), (-0.0976, -0.3222, 3.166), (-0.1781, -0.3028, 3.077), (-0.06035, -0.292, 3.047), (0.0186, -0.2286, 3.15), (-0.09928, -0.2335, 3.18), (-0.1796, -0.2247, 3.089), (-0.06168, -0.2198, 3.058), (0.01788, -0.139, 3.155), (-0.1, -0.1406, 3.186), (-0.1803, -0.1385, 3.094), (-0.06234, -0.1369, 3.063), (0.01749, -0.04922, 3.155), (-0.1004, -0.04903, 3.185), (-0.1806, -0.05178, 3.094), (-0.0627, -0.05197, 3.063), (0.01701, 0.03422, 3.151), (-0.1009, 0.03555, 3.181), (-0.1811, 0.02859, 3.09), (-0.06315, 0.02726, 3.059), (0.0164, 0.1095, 3.144), (-0.1015, 0.112, 3.174), (-0.1817, 0.1008, 3.083), (-0.06375, 0.09822, 3.053), (0.01579, 0.1768, 3.134), (-0.1021, 0.1809, 3.165), (-0.1823, 0.165, 3.074), (-0.06437, 0.1609, 3.044), (0.01531, 0.2363, 3.122), (-0.1025, 0.2424, 3.153), (-0.1827, 0.2217, 3.063), (-0.06493, 0.2156, 3.033), (0.01508, 0.2882, 3.109), (-0.1025, 0.2969, 3.139), (-0.183, 0.2711, 3.051), (-0.06533, 0.2624, 3.021), (0.01524, 0.3326, 3.094), (-0.1021, 0.3447, 3.123), (-0.1828, 0.3136, 3.037), (-0.06549, 0.3014, 3.008), (0.01592, 0.3695, 3.077), (-0.1009, 0.3863, 3.105), (-0.1822, 0.3496, 3.023), (-0.06533, 0.3328, 2.995), (0.0172, 0.3991, 3.061), (-0.09884, 0.4221, 3.086), (-0.1809, 0.3797, 3.008), (-0.06486, 0.3567, 2.982), (0.01918, 0.4216, 3.044), (-0.0955, 0.4524, 3.065), (-0.1788, 0.4041, 2.992), (-0.06413, 0.3733, 2.971), (0.02178, 0.4382, 3.026), (-0.09079, 0.4773, 3.042), (-0.1759, 0.4232, 2.977), (-0.06332, 0.3841, 2.961), (0.02486, 0.4505, 3.008), (-0.08494, 0.4967, 3.017), (-0.1722, 0.4381, 2.96), (-0.06242, 0.3919, 2.951), (0.02824, 0.4595, 2.988), (-0.07852, 0.5108, 2.991), (-0.1679, 0.4501, 2.943), (-0.06109, 0.3989, 2.94), (0.03175, 0.4667, 2.966), (-0.07207, 0.5209, 2.967), (-0.1629, 0.4605, 2.924), (-0.05904, 0.4063, 2.924), (0.03518, 0.4733, 2.942), (-0.06582, 0.529, 2.942), (-0.1573, 0.4704, 2.904), (-0.05628, 0.4148, 2.903), (0.03833, 0.4807, 2.914), (-0.05977, 0.5367, 2.918), (-0.1511, 0.4812, 2.881), (-0.05304, 0.4252, 2.877), (0.04097, 0.4901, 2.882), (-0.05385, 0.5455, 2.891), (-0.1445, 0.494, 2.856), (-0.04964, 0.4386, 2.847), (0.04288, 0.5031, 2.847), (-0.04797, 0.557, 2.861), (-0.1373, 0.5098, 2.827), (-0.04641, 0.4558, 2.813), (0.04388, 0.5199, 2.808), (-0.04235, 0.5723, 2.826), (-0.13, 0.5289, 2.795), (-0.04379, 0.4766, 2.777), (0.04374, 0.5397, 2.765), (-0.03763, 0.5906, 2.787), (-0.1237, 0.5504, 2.761), (-0.04229, 0.4995, 2.738), (0.04228, 0.5614, 2.719), (-0.03452, 0.6114, 2.745), (-0.1192, 0.5733, 2.724), (-0.04244, 0.5234, 2.698), (0.03925, 0.5838, 2.671), (-0.03364, 0.6335, 2.7), (-0.1177, 0.5968, 2.685), (-0.04478, 0.5471, 2.656), (0.03442, 0.6059, 2.621), (-0.03561, 0.6564, 2.654), (-0.12, 0.6199, 2.646), (-0.04992, 0.5694, 2.613), (0.02747, 0.6265, 2.569), (-0.04103, 0.6792, 2.605), (-0.127, 0.6417, 2.606), (-0.05846, 0.5891, 2.57), (0.01796, 0.6444, 2.515), (-0.05056, 0.7012, 2.556), (-0.1395, 0.6616, 2.567), (-0.07094, 0.6048, 2.526), (0.005768, 0.6578, 2.461), (-0.06491, 0.7215, 2.506), (-0.1585, 0.6792, 2.529), (-0.08785, 0.6154, 2.484), (-0.007155, 0.665, 2.409), (-0.08343, 0.739, 2.454), (-0.1851, 0.695, 2.487), (-0.1089, 0.621, 2.442), (-0.01857, 0.667, 2.359), (-0.1028, 0.7522, 2.396), (-0.2157, 0.7087, 2.429), (-0.1315, 0.6235, 2.392), (-0.02948, 0.6667, 2.302), (-0.1199, 0.76, 2.326), (-0.2426, 0.7182, 2.351), (-0.1522, 0.6249, 2.327), (-0.04125, 0.6665, 2.23), (-0.1326, 0.7616, 2.24), (-0.2582, 0.7219, 2.252), (-0.1668, 0.6268, 2.242), (-0.05357, 0.6679, 2.13), (-0.1389, 0.7562, 2.129), (-0.2561, 0.7194, 2.129), (-0.1707, 0.631, 2.13), (-0.06517, 0.6715, 1.995), (-0.1361, 0.7425, 1.987), (-0.2311, 0.7106, 1.98), (-0.1603, 0.6396, 1.987), (-0.07495, 0.6769, 1.816), (-0.1202, 0.7192, 1.808), (-0.178, 0.6969, 1.8), (-0.1327, 0.6547, 1.808), (0.002605, -0.4211, 2.851), (0.04716, -0.3993, 2.947), (-0.01828, -0.3601, 3.022), (-0.06284, -0.382, 2.927), (-0.005499, -0.4478, 2.873), (0.03437, -0.4241, 2.955), (-0.02184, -0.3858, 3.019), (-0.06171, -0.4095, 2.938), (-0.01185, -0.4753, 2.888), (0.02786, -0.4471, 2.965), (-0.02628, -0.407, 3.026), (-0.06599, -0.4352, 2.949), (-0.01593, -0.5038, 2.897), (0.0271, -0.4668, 2.975), (-0.03053, -0.4227, 3.04), (-0.07356, -0.4596, 2.961), (-0.01686, -0.5328, 2.903), (0.03135, -0.4811, 2.985), (-0.03388, -0.4323, 3.057), (-0.08209, -0.484, 2.974), (-0.0131, -0.5614, 2.908), (0.03881, -0.4867, 2.991), (-0.03631, -0.4356, 3.074), (-0.08822, -0.5104, 2.991), (-0.002242, -0.5874, 2.915), (0.0443, -0.4809, 2.989), (-0.03863, -0.434, 3.088), (-0.08517, -0.5405, 3.015), (0.01691, -0.6053, 2.922), (0.03978, -0.4683, 2.979), (-0.04045, -0.4319, 3.101), (-0.06332, -0.569, 3.044), (0.03948, -0.6104, 2.926), (0.02931, -0.4596, 2.972), (-0.03554, -0.4331, 3.113), (-0.02537, -0.5839, 3.068), (0.05997, -0.6057, 2.927), (0.02711, -0.4554, 2.973), (-0.01895, -0.4356, 3.126), (0.01391, -0.5859, 3.08), (0.07874, -0.5954, 2.927), (0.03618, -0.451, 2.979), (0.007417, -0.4369, 3.135), (0.04998, -0.5812, 3.083), (0.09731, -0.5815, 2.928), (0.05381, -0.4452, 2.986), (0.04049, -0.4367, 3.14), (0.08399, -0.5729, 3.082), (0.1165, -0.5656, 2.93), (0.07768, -0.4386, 2.993), (0.07792, -0.4352, 3.14), (0.1167, -0.5623, 3.077), (0.1365, -0.5493, 2.932), (0.106, -0.4317, 2.997), (0.1178, -0.4327, 3.135), (0.1484, -0.5504, 3.07), (0.1574, -0.534, 2.934), (0.1373, -0.4254, 2.999), (0.1589, -0.4296, 3.126), (0.179, -0.5382, 3.06), (0.1785, -0.5209, 2.935), (0.1697, -0.4204, 2.997), (0.2, -0.4262, 3.112), (0.2087, -0.5267, 3.05), (0.1994, -0.5104, 2.934), (0.2019, -0.417, 2.992), (0.2407, -0.4231, 3.094), (0.2382, -0.5166, 3.037), (0.2205, -0.5024, 2.931), (0.233, -0.415, 2.981), (0.2803, -0.4204, 3.071), (0.2678, -0.5079, 3.021), (0.2425, -0.4968, 2.923), (0.263, -0.4142, 2.965), (0.3179, -0.4182, 3.042), (0.2974, -0.5009, 3.001), (0.2654, -0.4936, 2.91), (0.2916, -0.4142, 2.943), (0.3532, -0.4164, 3.009), (0.327, -0.4958, 2.975), (0.2892, -0.493, 2.888), (0.3187, -0.415, 2.914), (0.386, -0.4148, 2.969), (0.3566, -0.4928, 2.944), (0.313, -0.4954, 2.858), (0.3439, -0.4164, 2.877), (0.4168, -0.413, 2.923), (0.386, -0.492, 2.905), (0.3363, -0.5012, 2.819), (0.3666, -0.4184, 2.831), (0.4461, -0.4104, 2.87), (0.4157, -0.4932, 2.858), (0.3585, -0.5098, 2.769), (0.3861, -0.4208, 2.776), (0.4728, -0.4065, 2.808), (0.4452, -0.4955, 2.801), (0.3795, -0.5178, 2.707), (0.4016, -0.4233, 2.712), (0.4935, -0.4015, 2.735), (0.4713, -0.4959, 2.73), (0.3986, -0.5209, 2.631), (0.4133, -0.425, 2.636), (0.5049, -0.3958, 2.65), (0.4903, -0.4916, 2.644), (0.4142, -0.5143, 2.537), (0.4212, -0.4244, 2.545), (0.5049, -0.3908, 2.55), (0.4979, -0.4806, 2.543), (0.4238, -0.4931, 2.425), (0.4252, -0.4196, 2.435), (0.492, -0.3876, 2.435), (0.4905, -0.461, 2.426), (0.4254, -0.4529, 2.294), (0.4246, -0.4085, 2.302), (0.4642, -0.3871, 2.3), (0.465, -0.4314, 2.292), (0.4184, -0.3896, 2.143), (-0.1236, -0.4483, 3.037), (-0.1898, -0.484, 2.976), (-0.1598, -0.5031, 2.886), (-0.09366, -0.4673, 2.947), (-0.1131, -0.4789, 3.037), (-0.1606, -0.5314, 2.991), (-0.1359, -0.5451, 2.912), (-0.08834, -0.4925, 2.958), (-0.09012, -0.5034, 3.043), (-0.1215, -0.5657, 3.006), (-0.1018, -0.575, 2.93), (-0.07045, -0.5128, 2.967), (-0.05509, -0.5212, 3.053), (-0.07514, -0.59, 3.019), (-0.06133, -0.5961, 2.941), (-0.04128, -0.5274, 2.975), (-0.009694, -0.5321, 3.063), (-0.02307, -0.6071, 3.028), (-0.01681, -0.6111, 2.945), (-0.003428, -0.5361, 2.98), (0.04426, -0.5368, 3.07), (0.03364, -0.6191, 3.032), (0.02945, -0.6216, 2.941), (0.04007, -0.5393, 2.979), (0.1052, -0.5367, 3.069), (0.09362, -0.627, 3.028), (0.07492, -0.6287, 2.929), (0.08649, -0.5385, 2.971), (0.1713, -0.5336, 3.058), (0.155, -0.6318, 3.014), (0.1173, -0.6333, 2.911), (0.1336, -0.5352, 2.956), (0.2393, -0.5292, 3.032), (0.2152, -0.6342, 2.987), (0.1558, -0.636, 2.887), (0.1799, -0.5311, 2.932), (0.3033, -0.5253, 2.99), (0.2715, -0.6349, 2.948), (0.1927, -0.6372, 2.856), (0.2246, -0.5276, 2.897), (0.3598, -0.5221, 2.936), (0.3224, -0.6341, 2.898), (0.2299, -0.637, 2.816), (0.2673, -0.525, 2.854), (0.4085, -0.5197, 2.874), (0.3677, -0.632, 2.841), (0.2665, -0.6353, 2.769), (0.3073, -0.523, 2.802), (0.4497, -0.5178, 2.807), (0.4072, -0.6287, 2.778), (0.3013, -0.6323, 2.717), (0.3438, -0.5215, 2.746), (0.4834, -0.5164, 2.736), (0.4405, -0.6242, 2.711), (0.3331, -0.6281, 2.661), (0.376, -0.5203, 2.686), (0.5096, -0.5152, 2.665), (0.4672, -0.6187, 2.644), (0.3607, -0.6229, 2.604), (0.403, -0.5194, 2.625), (0.528, -0.5142, 2.595), (0.487, -0.6123, 2.577), (0.3833, -0.6167, 2.548), (0.4243, -0.5186, 2.566), (0.5383, -0.513, 2.528), (0.4993, -0.605, 2.514), (0.4003, -0.6098, 2.496), (0.4392, -0.5179, 2.51), (0.5405, -0.5119, 2.468), (0.5042, -0.5971, 2.457), (0.4116, -0.6021, 2.448), (0.4478, -0.517, 2.459), (0.5374, -0.5111, 2.415), (0.5044, -0.5886, 2.406), (0.42, -0.5935, 2.402), (0.453, -0.5161, 2.411), (0.5325, -0.5111, 2.369), (0.5034, -0.5796, 2.36), (0.4287, -0.5838, 2.354), (0.4578, -0.5153, 2.364), (0.5288, -0.5121, 2.328), (0.5043, -0.5702, 2.317), (0.4414, -0.5732, 2.306), (0.4659, -0.515, 2.317), (0.5293, -0.5141, 2.287), (0.5103, -0.5603, 2.276), (0.4619, -0.5618, 2.259), (0.4808, -0.5156, 2.27), (0.5375, -0.5169, 2.242), (0.525, -0.5497, 2.232), (0.4932, -0.5502, 2.214), (0.5058, -0.5174, 2.224), (0.5585, -0.5209, 2.191), (0.5524, -0.5383, 2.184), (0.5373, -0.5383, 2.172), (0.5434, -0.5209, 2.178), (0.5965, -0.5262, 2.131), (-0.2318, -0.4055, 2.871), (-0.2114, -0.4035, 2.945), (-0.2687, -0.3936, 2.997), (-0.2891, -0.3956, 2.922), (-0.2321, -0.4477, 2.884), (-0.215, -0.4325, 2.948), (-0.2644, -0.4349, 2.994), (-0.2816, -0.4501, 2.93), (-0.218, -0.485, 2.897), (-0.2056, -0.4611, 2.954), (-0.2484, -0.4725, 2.999), (-0.2608, -0.4964, 2.942), (-0.1926, -0.5175, 2.908), (-0.1843, -0.4881, 2.963), (-0.2222, -0.5062, 3.011), (-0.2306, -0.5357, 2.955), (-0.1589, -0.5455, 2.917), (-0.1531, -0.5118, 2.974), (-0.1875, -0.536, 3.027), (-0.1932, -0.5697, 2.969), (-0.1198, -0.5691, 2.923), (-0.1149, -0.5315, 2.985), (-0.1457, -0.5619, 3.044), (-0.1506, -0.5995, 2.982), (-0.07847, -0.5881, 2.925), (-0.07251, -0.5471, 2.994), (-0.09843, -0.5842, 3.06), (-0.1044, -0.6252, 2.991), (-0.03852, -0.6024, 2.924), (-0.02855, -0.5591, 2.999), (-0.04657, -0.6032, 3.072), (-0.05654, -0.6465, 2.997), (-0.003364, -0.6122, 2.918), (0.01446, -0.5679, 2.999), (0.008712, -0.6189, 3.077), (-0.009114, -0.6631, 2.996), (0.02612, -0.6183, 2.91), (0.05458, -0.5742, 2.992), (0.06442, -0.6307, 3.071), (0.03595, -0.6747, 2.989), (0.05217, -0.6219, 2.9), (0.09159, -0.5785, 2.98), (0.1172, -0.6383, 3.054), (0.07776, -0.6817, 2.974), (0.07642, -0.6238, 2.887), (0.1256, -0.5811, 2.962), (0.1649, -0.6422, 3.029), (0.1157, -0.6849, 2.954), (0.09956, -0.6243, 2.871), (0.1566, -0.5825, 2.939), (0.2066, -0.643, 2.997), (0.1495, -0.6848, 2.93), (0.1217, -0.6238, 2.853), (0.1844, -0.583, 2.912), (0.2416, -0.6414, 2.96), (0.1789, -0.6823, 2.901), (0.1425, -0.6226, 2.832), (0.2085, -0.5829, 2.881), (0.2698, -0.6385, 2.919), (0.2038, -0.6781, 2.87), (0.1615, -0.6209, 2.808), (0.2287, -0.5828, 2.847), (0.2913, -0.6348, 2.876), (0.224, -0.6729, 2.837), (0.1781, -0.6192, 2.783), (0.2446, -0.5829, 2.811), (0.3062, -0.6311, 2.831), (0.2397, -0.6673, 2.803), (0.1926, -0.6177, 2.754), (0.2561, -0.5838, 2.774), (0.3146, -0.628, 2.788), (0.251, -0.6619, 2.768), (0.2063, -0.6167, 2.722), (0.2649, -0.5858, 2.736), (0.3185, -0.6259, 2.747), (0.2599, -0.6568, 2.733), (0.2211, -0.6165, 2.685), (0.2731, -0.589, 2.698), (0.3203, -0.6246, 2.708), (0.2683, -0.652, 2.696), (0.2388, -0.6173, 2.646), (0.2827, -0.5939, 2.658), (0.3221, -0.6242, 2.671), (0.2783, -0.6475, 2.658), (0.2616, -0.6193, 2.606), (0.2957, -0.6005, 2.618), (0.3261, -0.6246, 2.632), (0.292, -0.6435, 2.619), (0.2913, -0.6228, 2.566), (0.3143, -0.6092, 2.578), (0.3345, -0.6262, 2.59), (0.3115, -0.6398, 2.579), (0.3291, -0.6276, 2.529), (0.3405, -0.6202, 2.536), (0.3503, -0.6292, 2.545), (0.3389, -0.6366, 2.537), (0.3763, -0.6338, 2.494), (-0.3294, -0.2542, 2.848), (-0.2547, -0.2741, 2.854), (-0.2383, -0.3328, 2.902), (-0.313, -0.3129, 2.896), (-0.347, -0.2979, 2.797), (-0.2521, -0.3127, 2.813), (-0.2286, -0.3594, 2.895), (-0.3234, -0.3446, 2.879), (-0.3569, -0.3587, 2.768), (-0.2482, -0.3611, 2.791), (-0.2205, -0.3787, 2.897), (-0.3292, -0.3762, 2.874), (-0.3591, -0.4243, 2.761), (-0.2425, -0.4125, 2.787), (-0.2141, -0.3992, 2.903), (-0.3307, -0.4111, 2.877), (-0.3548, -0.4869, 2.771), (-0.2351, -0.4624, 2.795), (-0.2083, -0.4257, 2.911), (-0.328, -0.4502, 2.887), (-0.3452, -0.5441, 2.791), (-0.2262, -0.5091, 2.812), (-0.2019, -0.457, 2.924), (-0.3208, -0.4919, 2.903), (-0.3309, -0.5953, 2.816), (-0.2158, -0.5513, 2.832), (-0.1942, -0.4901, 2.939), (-0.3093, -0.5342, 2.922), (-0.3124, -0.6405, 2.843), (-0.2038, -0.5874, 2.854), (-0.1849, -0.5219, 2.954), (-0.2935, -0.575, 2.944), (-0.2896, -0.6792, 2.869), (-0.1908, -0.6158, 2.872), (-0.1741, -0.5493, 2.967), (-0.2729, -0.6126, 2.964), (-0.2623, -0.7107, 2.89), (-0.1771, -0.636, 2.886), (-0.1621, -0.5703, 2.977), (-0.2473, -0.645, 2.982), (-0.2314, -0.7347, 2.906), (-0.1632, -0.65, 2.895), (-0.1491, -0.5864, 2.983), (-0.2173, -0.6711, 2.994), (-0.1985, -0.7514, 2.917), (-0.1487, -0.66, 2.901), (-0.1343, -0.5993, 2.986), (-0.1842, -0.6907, 3.002), (-0.1657, -0.7614, 2.922), (-0.1329, -0.6674, 2.905), (-0.1168, -0.6101, 2.987), (-0.1495, -0.7042, 3.003), (-0.1345, -0.7662, 2.922), (-0.1153, -0.673, 2.907), (-0.09587, -0.6195, 2.985), (-0.1151, -0.7126, 3.0), (-0.1057, -0.7674, 2.92), (-0.09557, -0.6774, 2.906), (-0.07187, -0.6275, 2.979), (-0.08202, -0.7175, 2.993), (-0.07949, -0.7664, 2.914), (-0.07423, -0.6809, 2.902), (-0.04568, -0.6347, 2.97), (-0.05095, -0.7201, 2.981), (-0.05529, -0.7644, 2.906), (-0.0519, -0.6843, 2.896), (-0.01883, -0.6417, 2.956), (-0.02222, -0.7218, 2.966), (-0.03121, -0.7622, 2.896), (-0.02912, -0.6881, 2.887), (0.006029, -0.6491, 2.94), (0.003941, -0.7232, 2.949), (-0.005642, -0.7591, 2.882), (-0.005917, -0.6916, 2.876), (0.02758, -0.6564, 2.923), (0.02785, -0.7239, 2.93), (0.02136, -0.754, 2.868), (0.01781, -0.6942, 2.864), (0.04643, -0.6629, 2.907), (0.04998, -0.7228, 2.91), (0.04938, -0.7455, 2.853), (0.04219, -0.6948, 2.852), (0.06356, -0.6684, 2.891), (0.07074, -0.7191, 2.891), (0.07769, -0.7322, 2.84), (0.06742, -0.6926, 2.842), (0.08026, -0.6724, 2.876), (0.09052, -0.712, 2.873), (0.1049, -0.7134, 2.831), (0.09361, -0.6867, 2.835), (0.09849, -0.6739, 2.861), (0.1098, -0.7006, 2.857), (0.129, -0.6892, 2.829), (0.1208, -0.6762, 2.832), (0.1207, -0.671, 2.847), (0.129, -0.6839, 2.844), (0.1488, -0.6608, 2.835), (-0.294, -0.3485, 2.701), (-0.2363, -0.3716, 2.748), (-0.2043, -0.3173, 2.793), (-0.262, -0.2942, 2.746), (-0.3073, -0.3546, 2.724), (-0.2654, -0.3764, 2.773), (-0.2495, -0.332, 2.821), (-0.2914, -0.3102, 2.773), (-0.3209, -0.3641, 2.736), (-0.2928, -0.3856, 2.789), (-0.2931, -0.347, 2.839), (-0.3212, -0.3254, 2.786), (-0.3332, -0.3755, 2.739), (-0.3194, -0.3984, 2.797), (-0.3358, -0.3621, 2.846), (-0.3496, -0.3393, 2.789), (-0.3434, -0.3886, 2.736), (-0.3455, -0.4135, 2.798), (-0.3771, -0.3763, 2.844), (-0.3751, -0.3514, 2.782), (-0.3517, -0.403, 2.728), (-0.3714, -0.4297, 2.793), (-0.4162, -0.3881, 2.833), (-0.3964, -0.3614, 2.768), (-0.3584, -0.4184, 2.717), (-0.397, -0.4456, 2.782), (-0.4515, -0.3965, 2.815), (-0.4129, -0.3693, 2.75), (-0.364, -0.4336, 2.706), (-0.4214, -0.4596, 2.766), (-0.4814, -0.4011, 2.791), (-0.424, -0.3751, 2.73), (-0.3692, -0.447, 2.694), (-0.4437, -0.4702, 2.745), (-0.5045, -0.4019, 2.764), (-0.4301, -0.3787, 2.712), (-0.3741, -0.4568, 2.682), (-0.4616, -0.4759, 2.72), (-0.52, -0.3997, 2.735), (-0.4325, -0.3805, 2.697), (-0.3791, -0.4629, 2.668), (-0.4742, -0.4769, 2.692), (-0.5286, -0.3954, 2.707), (-0.4335, -0.3813, 2.683), (-0.3839, -0.4652, 2.65), (-0.4819, -0.4742, 2.664), (-0.5324, -0.3902, 2.68), (-0.4344, -0.3812, 2.666), (-0.3885, -0.4641, 2.629), (-0.486, -0.4693, 2.637), (-0.533, -0.3851, 2.654), (-0.4356, -0.3799, 2.646), (-0.3931, -0.4603, 2.605), (-0.488, -0.4632, 2.611), (-0.5321, -0.3806, 2.627), (-0.4373, -0.3777, 2.621), (-0.3982, -0.4547, 2.577), (-0.4891, -0.4568, 2.584), (-0.5307, -0.3771, 2.599), (-0.4398, -0.375, 2.593), (-0.4047, -0.4484, 2.546), (-0.4905, -0.4505, 2.556), (-0.5297, -0.3748, 2.569), (-0.4439, -0.3727, 2.56), (-0.4134, -0.4424, 2.512), (-0.4932, -0.4447, 2.525), (-0.53, -0.3738, 2.536), (-0.4502, -0.3715, 2.524), (-0.4245, -0.4376, 2.476), (-0.4979, -0.4399, 2.49), (-0.5322, -0.3742, 2.499), (-0.4588, -0.372, 2.485), (-0.437, -0.4337, 2.438), (-0.5037, -0.4357, 2.45), (-0.5351, -0.376, 2.457), (-0.4684, -0.3739, 2.445), (-0.4496, -0.43, 2.399), (-0.509, -0.4318, 2.408), (-0.5371, -0.3789, 2.412), (-0.4777, -0.3771, 2.404), (-0.4611, -0.4263, 2.359), (-0.5121, -0.4278, 2.364), (-0.5363, -0.3827, 2.366), (-0.4853, -0.3812, 2.361), (-0.4704, -0.4219, 2.318), (-0.5114, -0.4231, 2.318), (-0.5308, -0.387, 2.318), (-0.4898, -0.3858, 2.318), (-0.4763, -0.4166, 2.276), (-0.5052, -0.4174, 2.272), (-0.5189, -0.3916, 2.271), (-0.49, -0.3908, 2.275), (-0.4771, -0.4097, 2.233), (-0.492, -0.41, 2.228), (-0.4992, -0.3962, 2.226), (-0.4842, -0.3959, 2.231), (-0.4707, -0.4007, 2.187)], [], [(4, 2, 3), (5, 2, 4), (7, 11, 14, 10), (8, 12, 11, 7), (9, 13, 12, 8), (10, 14, 13, 9), (11, 15, 18, 14), (12, 16, 15, 11), (13, 17, 16, 12), (14, 18, 17, 13), (15, 19, 22, 18), (16, 20, 19, 15), (17, 21, 20, 16), (18, 22, 21, 17), (19, 23, 26, 22), (20, 24, 23, 19), (21, 25, 24, 20), (22, 26, 25, 21), (23, 27, 30, 26), (24, 28, 27, 23), (25, 29, 28, 24), (26, 30, 29, 25), (27, 31, 34, 30), (28, 32, 31, 27), (29, 33, 32, 28), (30, 34, 33, 29), (31, 35, 38, 34), (32, 36, 35, 31), (33, 37, 36, 32), (34, 38, 37, 33), (35, 39, 42, 38), (36, 40, 39, 35), (37, 41, 40, 36), (38, 42, 41, 37), (39, 43, 46, 42), (40, 44, 43, 39), (41, 45, 44, 40), (42, 46, 45, 41), (43, 47, 50, 46), (44, 48, 47, 43), (45, 49, 48, 44), (46, 50, 49, 45), (47, 51, 54, 50), (48, 52, 51, 47), (49, 53, 52, 48), (50, 54, 53, 49), (51, 55, 58, 54), (52, 56, 55, 51), (53, 57, 56, 52), (54, 58, 57, 53), (55, 59, 62, 58), (56, 60, 59, 55), (57, 61, 60, 56), (58, 62, 61, 57), (59, 63, 66, 62), (60, 64, 63, 59), (61, 65, 64, 60), (62, 66, 65, 61), (63, 67, 70, 66), (64, 68, 67, 63), (65, 69, 68, 64), (66, 70, 69, 65), (67, 71, 74, 70), (68, 72, 71, 67), (69, 73, 72, 68), (70, 74, 73, 69), (71, 75, 78, 74), (72, 76, 75, 71), (73, 77, 76, 72), (74, 78, 77, 73), (75, 79, 82, 78), (76, 80, 79, 75), (77, 81, 80, 76), (78, 82, 81, 77), (79, 83, 86, 82), (80, 84, 83, 79), (81, 85, 84, 80), (82, 86, 85, 81), (83, 87, 90, 86), (84, 88, 87, 83), (85, 89, 88, 84), (86, 90, 89, 85), (87, 91, 94, 90), (88, 92, 91, 87), (89, 93, 92, 88), (90, 94, 93, 89), (91, 95, 98, 94), (92, 96, 95, 91), (93, 97, 96, 92), (94, 98, 97, 93), (95, 99, 102, 98), (96, 100, 99, 95), (97, 101, 100, 96), (98, 102, 101, 97), (99, 103, 106, 102), (100, 104, 103, 99), (101, 105, 104, 100), (102, 106, 105, 101), (103, 107, 110, 106), (104, 108, 107, 103), (105, 109, 108, 104), (106, 110, 109, 105), (107, 111, 114, 110), (108, 112, 111, 107), (109, 113, 112, 108), (110, 114, 113, 109), (111, 115, 118, 114), (112, 116, 115, 111), (113, 117, 116, 112), (114, 118, 117, 113), (115, 119, 122, 118), (116, 120, 119, 115), (117, 121, 120, 116), (118, 122, 121, 117), (119, 123, 126, 122), (120, 124, 123, 119), (121, 125, 124, 120), (122, 126, 125, 121), (123, 127, 130, 126), (124, 128, 127, 123), (125, 129, 128, 124), (126, 130, 129, 125), (127, 131, 134, 130), (128, 132, 131, 127), (129, 133, 132, 128), (130, 134, 133, 129), (131, 135, 138, 134), (132, 136, 135, 131), (133, 137, 136, 132), (134, 138, 137, 133), (135, 139, 142, 138), (136, 140, 139, 135), (137, 141, 140, 136), (138, 142, 141, 137), (139, 143, 146, 142), (140, 144, 143, 139), (141, 145, 144, 140), (142, 146, 145, 141), (143, 6, 146), (144, 6, 143), (145, 6, 144), (146, 6, 145), (147, 151, 154, 150), (148, 152, 151, 147), (149, 153, 152, 148), (150, 154, 153, 149), (151, 155, 158, 154), (152, 156, 155, 151), (153, 157, 156, 152), (154, 158, 157, 153), (155, 159, 162, 158), (156, 160, 159, 155), (157, 161, 160, 156), (158, 162, 161, 157), (159, 163, 166, 162), (160, 164, 163, 159), (161, 165, 164, 160), (162, 166, 165, 161), (163, 167, 170, 166), (164, 168, 167, 163), (165, 169, 168, 164), (166, 170, 169, 165), (167, 171, 174, 170), (168, 172, 171, 167), (169, 173, 172, 168), (170, 174, 173, 169), (171, 175, 178, 174), (172, 176, 175, 171), (173, 177, 176, 172), (174, 178, 177, 173), (175, 179, 182, 178), (176, 180, 179, 175), (177, 181, 180, 176), (178, 182, 181, 177), (179, 183, 186, 182), (180, 184, 183, 179), (181, 185, 184, 180), (182, 186, 185, 181), (183, 187, 190, 186), (184, 188, 187, 183), (185, 189, 188, 184), (186, 190, 189, 185), (187, 191, 194, 190), (188, 192, 191, 187), (189, 193, 192, 188), (190, 194, 193, 189), (191, 195, 198, 194), (192, 196, 195, 191), (193, 197, 196, 192), (194, 198, 197, 193), (195, 199, 202, 198), (196, 200, 199, 195), (197, 201, 200, 196), (198, 202, 201, 197), (199, 203, 206, 202), (200, 204, 203, 199), (201, 205, 204, 200), (202, 206, 205, 201), (203, 207, 210, 206), (204, 208, 207, 203), (205, 209, 208, 204), (206, 210, 209, 205), (207, 211, 214, 210), (208, 212, 211, 207), (209, 213, 212, 208), (210, 214, 213, 209), (211, 215, 218, 214), (212, 216, 215, 211), (213, 217, 216, 212), (214, 218, 217, 213), (215, 219, 222, 218), (216, 220, 219, 215), (217, 221, 220, 216), (218, 222, 221, 217), (219, 223, 226, 222), (220, 224, 223, 219), (221, 225, 224, 220), (222, 226, 225, 221), (223, 227, 230, 226), (224, 228, 227, 223), (225, 229, 228, 224), (226, 230, 229, 225), (227, 231, 234, 230), (228, 232, 231, 227), (229, 233, 232, 228), (230, 234, 233, 229), (231, 235, 238, 234), (232, 236, 235, 231), (233, 237, 236, 232), (234, 238, 237, 233), (235, 239, 242, 238), (236, 240, 239, 235), (237, 241, 240, 236), (238, 242, 241, 237), (239, 243, 246, 242), (240, 244, 243, 239), (241, 245, 244, 240), (242, 246, 245, 241), (243, 247, 250, 246), (244, 248, 247, 243), (245, 249, 248, 244), (246, 250, 249, 245), (247, 251, 254, 250), (248, 252, 251, 247), (249, 253, 252, 248), (250, 254, 253, 249), (251, 255, 258, 254), (252, 256, 255, 251), (253, 257, 256, 252), (254, 258, 257, 253), (255, 259, 262, 258), (256, 260, 259, 255), (257, 261, 260, 256), (258, 262, 261, 257), (259, 263, 266, 262), (260, 264, 263, 259), (261, 265, 264, 260), (262, 266, 265, 261), (263, 267, 270, 266), (264, 268, 267, 263), (265, 269, 268, 264), (266, 270, 269, 265), (267, 271, 274, 270), (268, 272, 271, 267), (269, 273, 272, 268), (270, 274, 273, 269), (271, 275, 278, 274), (272, 276, 275, 271), (273, 277, 276, 272), (274, 278, 277, 273), (275, 279, 282, 278), (276, 280, 279, 275), (277, 281, 280, 276), (278, 282, 281, 277), (279, 283, 286, 282), (280, 284, 283, 279), (281, 285, 284, 280), (282, 286, 285, 281), (283, 287, 290, 286), (284, 288, 287, 283), (285, 289, 288, 284), (286, 290, 289, 285), (291, 295, 298, 294), (292, 296, 295, 291), (293, 297, 296, 292), (294, 298, 297, 293), (295, 299, 302, 298), (296, 300, 299, 295), (297, 301, 300, 296), (298, 302, 301, 297), (299, 303, 306, 302), (300, 304, 303, 299), (301, 305, 304, 300), (302, 306, 305, 301), (303, 307, 310, 306), (304, 308, 307, 303), (305, 309, 308, 304), (306, 310, 309, 305), (307, 311, 314, 310), (308, 312, 311, 307), (309, 313, 312, 308), (310, 314, 313, 309), (311, 315, 318, 314), (312, 316, 315, 311), (313, 317, 316, 312), (314, 318, 317, 313), (315, 319, 322, 318), (316, 320, 319, 315), (317, 321, 320, 316), (318, 322, 321, 317), (319, 323, 326, 322), (320, 324, 323, 319), (321, 325, 324, 320), (322, 326, 325, 321), (323, 327, 330, 326), (324, 328, 327, 323), (325, 329, 328, 324), (326, 330, 329, 325), (327, 331, 334, 330), (328, 332, 331, 327), (329, 333, 332, 328), (330, 334, 333, 329), (331, 335, 338, 334), (332, 336, 335, 331), (333, 337, 336, 332), (334, 338, 337, 333), (335, 339, 342, 338), (336, 340, 339, 335), (337, 341, 340, 336), (338, 342, 341, 337), (339, 343, 346, 342), (340, 344, 343, 339), (341, 345, 344, 340), (342, 346, 345, 341), (343, 347, 350, 346), (344, 348, 347, 343), (345, 349, 348, 344), (346, 350, 349, 345), (347, 351, 354, 350), (348, 352, 351, 347), (349, 353, 352, 348), (350, 354, 353, 349), (351, 355, 358, 354), (352, 356, 355, 351), (353, 357, 356, 352), (354, 358, 357, 353), (355, 359, 362, 358), (356, 360, 359, 355), (357, 361, 360, 356), (358, 362, 361, 357), (359, 363, 366, 362), (360, 364, 363, 359), (361, 365, 364, 360), (362, 366, 365, 361), (363, 367, 370, 366), (364, 368, 367, 363), (365, 369, 368, 364), (366, 370, 369, 365), (367, 371, 374, 370), (368, 372, 371, 367), (369, 373, 372, 368), (370, 374, 373, 369), (371, 375, 378, 374), (372, 376, 375, 371), (373, 377, 376, 372), (374, 378, 377, 373), (375, 379, 382, 378), (376, 380, 379, 375), (377, 381, 380, 376), (378, 382, 381, 377), (379, 383, 386, 382), (380, 384, 383, 379), (381, 385, 384, 380), (382, 386, 385, 381), (383, 387, 390, 386), (384, 388, 387, 383), (385, 389, 388, 384), (386, 390, 389, 385), (387, 391, 394, 390), (388, 392, 391, 387), (389, 393, 392, 388), (390, 394, 393, 389), (391, 395, 398, 394), (392, 396, 395, 391), (393, 397, 396, 392), (394, 398, 397, 393), (395, 399, 402, 398), (396, 400, 399, 395), (397, 401, 400, 396), (398, 402, 401, 397), (399, 403, 406, 402), (400, 404, 403, 399), (401, 405, 404, 400), (402, 406, 405, 401), (403, 407, 410, 406), (404, 408, 407, 403), (405, 409, 408, 404), (406, 410, 409, 405), (407, 411, 414, 410), (408, 412, 411, 407), (409, 413, 412, 408), (410, 414, 413, 409), (411, 415, 418, 414), (412, 416, 415, 411), (413, 417, 416, 412), (414, 418, 417, 413), (415, 419, 422, 418), (416, 420, 419, 415), (417, 421, 420, 416), (418, 422, 421, 417), (419, 423, 426, 422), (420, 424, 423, 419), (421, 425, 424, 420), (422, 426, 425, 421), (423, 427, 430, 426), (424, 428, 427, 423), (425, 429, 428, 424), (426, 430, 429, 425), (427, 1, 430), (428, 1, 427), (429, 1, 428), (430, 1, 429), (431, 435, 438, 434), (432, 436, 435, 431), (433, 437, 436, 432), (434, 438, 437, 433), (435, 439, 442, 438), (436, 440, 439, 435), (437, 441, 440, 436), (438, 442, 441, 437), (439, 443, 446, 442), (440, 444, 443, 439), (441, 445, 444, 440), (442, 446, 445, 441), (443, 447, 450, 446), (444, 448, 447, 443), (445, 449, 448, 444), (446, 450, 449, 445), (447, 451, 454, 450), (448, 452, 451, 447), (449, 453, 452, 448), (450, 454, 453, 449), (451, 455, 458, 454), (452, 456, 455, 451), (453, 457, 456, 452), (454, 458, 457, 453), (455, 459, 462, 458), (456, 460, 459, 455), (457, 461, 460, 456), (458, 462, 461, 457), (459, 463, 466, 462), (460, 464, 463, 459), (461, 465, 464, 460), (462, 466, 465, 461), (463, 467, 470, 466), (464, 468, 467, 463), (465, 469, 468, 464), (466, 470, 469, 465), (467, 471, 474, 470), (468, 472, 471, 467), (469, 473, 472, 468), (470, 474, 473, 469), (471, 475, 478, 474), (472, 476, 475, 471), (473, 477, 476, 472), (474, 478, 477, 473), (475, 479, 482, 478), (476, 480, 479, 475), (477, 481, 480, 476), (478, 482, 481, 477), (479, 483, 486, 482), (480, 484, 483, 479), (481, 485, 484, 480), (482, 486, 485, 481), (483, 487, 490, 486), (484, 488, 487, 483), (485, 489, 488, 484), (486, 490, 489, 485), (487, 491, 494, 490), (488, 492, 491, 487), (489, 493, 492, 488), (490, 494, 493, 489), (491, 495, 498, 494), (492, 496, 495, 491), (493, 497, 496, 492), (494, 498, 497, 493), (495, 499, 502, 498), (496, 500, 499, 495), (497, 501, 500, 496), (498, 502, 501, 497), (499, 503, 506, 502), (500, 504, 503, 499), (501, 505, 504, 500), (502, 506, 505, 501), (503, 507, 510, 506), (504, 508, 507, 503), (505, 509, 508, 504), (506, 510, 509, 505), (507, 511, 514, 510), (508, 512, 511, 507), (509, 513, 512, 508), (510, 514, 513, 509), (511, 515, 518, 514), (512, 516, 515, 511), (513, 517, 516, 512), (514, 518, 517, 513), (515, 519, 522, 518), (516, 520, 519, 515), (517, 521, 520, 516), (518, 522, 521, 517), (519, 523, 526, 522), (520, 524, 523, 519), (521, 525, 524, 520), (522, 526, 525, 521), (523, 527, 530, 526), (524, 528, 527, 523), (525, 529, 528, 524), (526, 530, 529, 525), (527, 531, 534, 530), (528, 532, 531, 527), (529, 533, 532, 528), (530, 534, 533, 529), (531, 535, 538, 534), (532, 536, 535, 531), (533, 537, 536, 532), (534, 538, 537, 533), (535, 539, 542, 538), (536, 540, 539, 535), (537, 541, 540, 536), (538, 542, 541, 537), (539, 543, 546, 542), (540, 544, 543, 539), (541, 545, 544, 540), (542, 546, 545, 541), (543, 547, 550, 546), (544, 548, 547, 543), (545, 549, 548, 544), (546, 550, 549, 545), (547, 551, 554, 550), (548, 552, 551, 547), (549, 553, 552, 548), (550, 554, 553, 549), (551, 555, 558, 554), (552, 556, 555, 551), (553, 557, 556, 552), (554, 558, 557, 553), (555, 559, 562, 558), (556, 560, 559, 555), (557, 561, 560, 556), (558, 562, 561, 557), (559, 563, 566, 562), (560, 564, 563, 559), (561, 565, 564, 560), (562, 566, 565, 561), (563, 567, 570, 566), (564, 568, 567, 563), (565, 569, 568, 564), (566, 570, 569, 565), (567, 571, 574, 570), (568, 572, 571, 567), (569, 573, 572, 568), (570, 574, 573, 569), (571, 575, 578, 574), (572, 576, 575, 571), (573, 577, 576, 572), (574, 578, 577, 573), (575, 579, 582, 578), (576, 580, 579, 575), (577, 581, 580, 576), (578, 582, 581, 577), (579, 583, 586, 582), (580, 584, 583, 579), (581, 585, 584, 580), (582, 586, 585, 581), (583, 587, 590, 586), (584, 588, 587, 583), (585, 589, 588, 584), (586, 590, 589, 585), (587, 591, 594, 590), (588, 592, 591, 587), (589, 593, 592, 588), (590, 594, 593, 589), (591, 0, 594), (592, 0, 591), (593, 0, 592), (594, 0, 593), (599, 598, 597), (600, 599, 597), (602, 605, 609, 606), (603, 602, 606, 607), (604, 603, 607, 608), (605, 604, 608, 609), (606, 609, 613, 610), (607, 606, 610, 611), (608, 607, 611, 612), (609, 608, 612, 613), (610, 613, 617, 614), (611, 610, 614, 615), (612, 611, 615, 616), (613, 612, 616, 617), (614, 617, 621, 618), (615, 614, 618, 619), (616, 615, 619, 620), (617, 616, 620, 621), (618, 621, 625, 622), (619, 618, 622, 623), (620, 619, 623, 624), (621, 620, 624, 625), (622, 625, 629, 626), (623, 622, 626, 627), (624, 623, 627, 628), (625, 624, 628, 629), (626, 629, 633, 630), (627, 626, 630, 631), (628, 627, 631, 632), (629, 628, 632, 633), (630, 633, 637, 634), (631, 630, 634, 635), (632, 631, 635, 636), (633, 632, 636, 637), (634, 637, 641, 638), (635, 634, 638, 639), (636, 635, 639, 640), (637, 636, 640, 641), (638, 641, 645, 642), (639, 638, 642, 643), (640, 639, 643, 644), (641, 640, 644, 645), (642, 645, 649, 646), (643, 642, 646, 647), (644, 643, 647, 648), (645, 644, 648, 649), (646, 649, 653, 650), (647, 646, 650, 651), (648, 647, 651, 652), (649, 648, 652, 653), (650, 653, 657, 654), (651, 650, 654, 655), (652, 651, 655, 656), (653, 652, 656, 657), (654, 657, 661, 658), (655, 654, 658, 659), (656, 655, 659, 660), (657, 656, 660, 661), (658, 661, 665, 662), (659, 658, 662, 663), (660, 659, 663, 664), (661, 660, 664, 665), (662, 665, 669, 666), (663, 662, 666, 667), (664, 663, 667, 668), (665, 664, 668, 669), (666, 669, 673, 670), (667, 666, 670, 671), (668, 667, 671, 672), (669, 668, 672, 673), (670, 673, 677, 674), (671, 670, 674, 675), (672, 671, 675, 676), (673, 672, 676, 677), (674, 677, 681, 678), (675, 674, 678, 679), (676, 675, 679, 680), (677, 676, 680, 681), (678, 681, 685, 682), (679, 678, 682, 683), (680, 679, 683, 684), (681, 680, 684, 685), (682, 685, 689, 686), (683, 682, 686, 687), (684, 683, 687, 688), (685, 684, 688, 689), (686, 689, 693, 690), (687, 686, 690, 691), (688, 687, 691, 692), (689, 688, 692, 693), (690, 693, 697, 694), (691, 690, 694, 695), (692, 691, 695, 696), (693, 692, 696, 697), (694, 697, 701, 698), (695, 694, 698, 699), (696, 695, 699, 700), (697, 696, 700, 701), (698, 701, 705, 702), (699, 698, 702, 703), (700, 699, 703, 704), (701, 700, 704, 705), (702, 705, 709, 706), (703, 702, 706, 707), (704, 703, 707, 708), (705, 704, 708, 709), (706, 709, 713, 710), (707, 706, 710, 711), (708, 707, 711, 712), (709, 708, 712, 713), (710, 713, 717, 714), (711, 710, 714, 715), (712, 711, 715, 716), (713, 712, 716, 717), (714, 717, 721, 718), (715, 714, 718, 719), (716, 715, 719, 720), (717, 716, 720, 721), (718, 721, 725, 722), (719, 718, 722, 723), (720, 719, 723, 724), (721, 720, 724, 725), (722, 725, 729, 726), (723, 722, 726, 727), (724, 723, 727, 728), (725, 724, 728, 729), (726, 729, 733, 730), (727, 726, 730, 731), (728, 727, 731, 732), (729, 728, 732, 733), (730, 733, 737, 734), (731, 730, 734, 735), (732, 731, 735, 736), (733, 732, 736, 737), (734, 737, 741, 738), (735, 734, 738, 739), (736, 735, 739, 740), (737, 736, 740, 741), (738, 741, 601), (739, 738, 601), (740, 739, 601), (741, 740, 601), (742, 745, 749, 746), (743, 742, 746, 747), (744, 743, 747, 748), (745, 744, 748, 749), (746, 749, 753, 750), (747, 746, 750, 751), (748, 747, 751, 752), (749, 748, 752, 753), (750, 753, 757, 754), (751, 750, 754, 755), (752, 751, 755, 756), (753, 752, 756, 757), (754, 757, 761, 758), (755, 754, 758, 759), (756, 755, 759, 760), (757, 756, 760, 761), (758, 761, 765, 762), (759, 758, 762, 763), (760, 759, 763, 764), (761, 760, 764, 765), (762, 765, 769, 766), (763, 762, 766, 767), (764, 763, 767, 768), (765, 764, 768, 769), (766, 769, 773, 770), (767, 766, 770, 771), (768, 767, 771, 772), (769, 768, 772, 773), (770, 773, 777, 774), (771, 770, 774, 775), (772, 771, 775, 776), (773, 772, 776, 777), (774, 777, 781, 778), (775, 774, 778, 779), (776, 775, 779, 780), (777, 776, 780, 781), (778, 781, 785, 782), (779, 778, 782, 783), (780, 779, 783, 784), (781, 780, 784, 785), (782, 785, 789, 786), (783, 782, 786, 787), (784, 783, 787, 788), (785, 784, 788, 789), (786, 789, 793, 790), (787, 786, 790, 791), (788, 787, 791, 792), (789, 788, 792, 793), (790, 793, 797, 794), (791, 790, 794, 795), (792, 791, 795, 796), (793, 792, 796, 797), (794, 797, 801, 798), (795, 794, 798, 799), (796, 795, 799, 800), (797, 796, 800, 801), (798, 801, 805, 802), (799, 798, 802, 803), (800, 799, 803, 804), (801, 800, 804, 805), (802, 805, 809, 806), (803, 802, 806, 807), (804, 803, 807, 808), (805, 804, 808, 809), (806, 809, 813, 810), (807, 806, 810, 811), (808, 807, 811, 812), (809, 808, 812, 813), (810, 813, 817, 814), (811, 810, 814, 815), (812, 811, 815, 816), (813, 812, 816, 817), (814, 817, 821, 818), (815, 814, 818, 819), (816, 815, 819, 820), (817, 816, 820, 821), (818, 821, 825, 822), (819, 818, 822, 823), (820, 819, 823, 824), (821, 820, 824, 825), (822, 825, 829, 826), (823, 822, 826, 827), (824, 823, 827, 828), (825, 824, 828, 829), (826, 829, 833, 830), (827, 826, 830, 831), (828, 827, 831, 832), (829, 828, 832, 833), (830, 833, 837, 834), (831, 830, 834, 835), (832, 831, 835, 836), (833, 832, 836, 837), (834, 837, 841, 838), (835, 834, 838, 839), (836, 835, 839, 840), (837, 836, 840, 841), (838, 841, 845, 842), (839, 838, 842, 843), (840, 839, 843, 844), (841, 840, 844, 845), (842, 845, 849, 846), (843, 842, 846, 847), (844, 843, 847, 848), (845, 844, 848, 849), (846, 849, 853, 850), (847, 846, 850, 851), (848, 847, 851, 852), (849, 848, 852, 853), (850, 853, 857, 854), (851, 850, 854, 855), (852, 851, 855, 856), (853, 852, 856, 857), (854, 857, 861, 858), (855, 854, 858, 859), (856, 855, 859, 860), (857, 856, 860, 861), (858, 861, 865, 862), (859, 858, 862, 863), (860, 859, 863, 864), (861, 860, 864, 865), (862, 865, 869, 866), (863, 862, 866, 867), (864, 863, 867, 868), (865, 864, 868, 869), (866, 869, 873, 870), (867, 866, 870, 871), (868, 867, 871, 872), (869, 868, 872, 873), (870, 873, 877, 874), (871, 870, 874, 875), (872, 871, 875, 876), (873, 872, 876, 877), (874, 877, 881, 878), (875, 874, 878, 879), (876, 875, 879, 880), (877, 876, 880, 881), (878, 881, 885, 882), (879, 878, 882, 883), (880, 879, 883, 884), (881, 880, 884, 885), (886, 889, 893, 890), (887, 886, 890, 891), (888, 887, 891, 892), (889, 888, 892, 893), (890, 893, 897, 894), (891, 890, 894, 895), (892, 891, 895, 896), (893, 892, 896, 897), (894, 897, 901, 898), (895, 894, 898, 899), (896, 895, 899, 900), (897, 896, 900, 901), (898, 901, 905, 902), (899, 898, 902, 903), (900, 899, 903, 904), (901, 900, 904, 905), (902, 905, 909, 906), (903, 902, 906, 907), (904, 903, 907, 908), (905, 904, 908, 909), (906, 909, 913, 910), (907, 906, 910, 911), (908, 907, 911, 912), (909, 908, 912, 913), (910, 913, 917, 914), (911, 910, 914, 915), (912, 911, 915, 916), (913, 912, 916, 917), (914, 917, 921, 918), (915, 914, 918, 919), (916, 915, 919, 920), (917, 916, 920, 921), (918, 921, 925, 922), (919, 918, 922, 923), (920, 919, 923, 924), (921, 920, 924, 925), (922, 925, 929, 926), (923, 922, 926, 927), (924, 923, 927, 928), (925, 924, 928, 929), (926, 929, 933, 930), (927, 926, 930, 931), (928, 927, 931, 932), (929, 928, 932, 933), (930, 933, 937, 934), (931, 930, 934, 935), (932, 931, 935, 936), (933, 932, 936, 937), (934, 937, 941, 938), (935, 934, 938, 939), (936, 935, 939, 940), (937, 936, 940, 941), (938, 941, 945, 942), (939, 938, 942, 943), (940, 939, 943, 944), (941, 940, 944, 945), (942, 945, 949, 946), (943, 942, 946, 947), (944, 943, 947, 948), (945, 944, 948, 949), (946, 949, 953, 950), (947, 946, 950, 951), (948, 947, 951, 952), (949, 948, 952, 953), (950, 953, 957, 954), (951, 950, 954, 955), (952, 951, 955, 956), (953, 952, 956, 957), (954, 957, 961, 958), (955, 954, 958, 959), (956, 955, 959, 960), (957, 956, 960, 961), (958, 961, 965, 962), (959, 958, 962, 963), (960, 959, 963, 964), (961, 960, 964, 965), (962, 965, 969, 966), (963, 962, 966, 967), (964, 963, 967, 968), (965, 964, 968, 969), (966, 969, 973, 970), (967, 966, 970, 971), (968, 967, 971, 972), (969, 968, 972, 973), (970, 973, 977, 974), (971, 970, 974, 975), (972, 971, 975, 976), (973, 972, 976, 977), (974, 977, 981, 978), (975, 974, 978, 979), (976, 975, 979, 980), (977, 976, 980, 981), (978, 981, 985, 982), (979, 978, 982, 983), (980, 979, 983, 984), (981, 980, 984, 985), (982, 985, 989, 986), (983, 982, 986, 987), (984, 983, 987, 988), (985, 984, 988, 989), (986, 989, 993, 990), (987, 986, 990, 991), (988, 987, 991, 992), (989, 988, 992, 993), (990, 993, 997, 994), (991, 990, 994, 995), (992, 991, 995, 996), (993, 992, 996, 997), (994, 997, 1001, 998), (995, 994, 998, 999), (996, 995, 999, 1000), (997, 996, 1000, 1001), (998, 1001, 1005, 1002), (999, 998, 1002, 1003), (1000, 999, 1003, 1004), (1001, 1000, 1004, 1005), (1002, 1005, 1009, 1006), (1003, 1002, 1006, 1007), (1004, 1003, 1007, 1008), (1005, 1004, 1008, 1009), (1006, 1009, 1013, 1010), (1007, 1006, 1010, 1011), (1008, 1007, 1011, 1012), (1009, 1008, 1012, 1013), (1010, 1013, 1017, 1014), (1011, 1010, 1014, 1015), (1012, 1011, 1015, 1016), (1013, 1012, 1016, 1017), (1014, 1017, 1021, 1018), (1015, 1014, 1018, 1019), (1016, 1015, 1019, 1020), (1017, 1016, 1020, 1021), (1018, 1021, 1025, 1022), (1019, 1018, 1022, 1023), (1020, 1019, 1023, 1024), (1021, 1020, 1024, 1025), (1022, 1025, 596), (1023, 1022, 596), (1024, 1023, 596), (1025, 1024, 596), (1026, 1029, 1033, 1030), (1027, 1026, 1030, 1031), (1028, 1027, 1031, 1032), (1029, 1028, 1032, 1033), (1030, 1033, 1037, 1034), (1031, 1030, 1034, 1035), (1032, 1031, 1035, 1036), (1033, 1032, 1036, 1037), (1034, 1037, 1041, 1038), (1035, 1034, 1038, 1039), (1036, 1035, 1039, 1040), (1037, 1036, 1040, 1041), (1038, 1041, 1045, 1042), (1039, 1038, 1042, 1043), (1040, 1039, 1043, 1044), (1041, 1040, 1044, 1045), (1042, 1045, 1049, 1046), (1043, 1042, 1046, 1047), (1044, 1043, 1047, 1048), (1045, 1044, 1048, 1049), (1046, 1049, 1053, 1050), (1047, 1046, 1050, 1051), (1048, 1047, 1051, 1052), (1049, 1048, 1052, 1053), (1050, 1053, 1057, 1054), (1051, 1050, 1054, 1055), (1052, 1051, 1055, 1056), (1053, 1052, 1056, 1057), (1054, 1057, 1061, 1058), (1055, 1054, 1058, 1059), (1056, 1055, 1059, 1060), (1057, 1056, 1060, 1061), (1058, 1061, 1065, 1062), (1059, 1058, 1062, 1063), (1060, 1059, 1063, 1064), (1061, 1060, 1064, 1065), (1062, 1065, 1069, 1066), (1063, 1062, 1066, 1067), (1064, 1063, 1067, 1068), (1065, 1064, 1068, 1069), (1066, 1069, 1073, 1070), (1067, 1066, 1070, 1071), (1068, 1067, 1071, 1072), (1069, 1068, 1072, 1073), (1070, 1073, 1077, 1074), (1071, 1070, 1074, 1075), (1072, 1071, 1075, 1076), (1073, 1072, 1076, 1077), (1074, 1077, 1081, 1078), (1075, 1074, 1078, 1079), (1076, 1075, 1079, 1080), (1077, 1076, 1080, 1081), (1078, 1081, 1085, 1082), (1079, 1078, 1082, 1083), (1080, 1079, 1083, 1084), (1081, 1080, 1084, 1085), (1082, 1085, 1089, 1086), (1083, 1082, 1086, 1087), (1084, 1083, 1087, 1088), (1085, 1084, 1088, 1089), (1086, 1089, 1093, 1090), (1087, 1086, 1090, 1091), (1088, 1087, 1091, 1092), (1089, 1088, 1092, 1093), (1090, 1093, 1097, 1094), (1091, 1090, 1094, 1095), (1092, 1091, 1095, 1096), (1093, 1092, 1096, 1097), (1094, 1097, 1101, 1098), (1095, 1094, 1098, 1099), (1096, 1095, 1099, 1100), (1097, 1096, 1100, 1101), (1098, 1101, 1105, 1102), (1099, 1098, 1102, 1103), (1100, 1099, 1103, 1104), (1101, 1100, 1104, 1105), (1102, 1105, 1109, 1106), (1103, 1102, 1106, 1107), (1104, 1103, 1107, 1108), (1105, 1104, 1108, 1109), (1106, 1109, 1113, 1110), (1107, 1106, 1110, 1111), (1108, 1107, 1111, 1112), (1109, 1108, 1112, 1113), (1110, 1113, 1117, 1114), (1111, 1110, 1114, 1115), (1112, 1111, 1115, 1116), (1113, 1112, 1116, 1117), (1114, 1117, 1121, 1118), (1115, 1114, 1118, 1119), (1116, 1115, 1119, 1120), (1117, 1116, 1120, 1121), (1118, 1121, 1125, 1122), (1119, 1118, 1122, 1123), (1120, 1119, 1123, 1124), (1121, 1120, 1124, 1125), (1122, 1125, 1129, 1126), (1123, 1122, 1126, 1127), (1124, 1123, 1127, 1128), (1125, 1124, 1128, 1129), (1126, 1129, 1133, 1130), (1127, 1126, 1130, 1131), (1128, 1127, 1131, 1132), (1129, 1128, 1132, 1133), (1130, 1133, 1137, 1134), (1131, 1130, 1134, 1135), (1132, 1131, 1135, 1136), (1133, 1132, 1136, 1137), (1134, 1137, 1141, 1138), (1135, 1134, 1138, 1139), (1136, 1135, 1139, 1140), (1137, 1136, 1140, 1141), (1138, 1141, 1145, 1142), (1139, 1138, 1142, 1143), (1140, 1139, 1143, 1144), (1141, 1140, 1144, 1145), (1142, 1145, 1149, 1146), (1143, 1142, 1146, 1147), (1144, 1143, 1147, 1148), (1145, 1144, 1148, 1149), (1146, 1149, 1153, 1150), (1147, 1146, 1150, 1151), (1148, 1147, 1151, 1152), (1149, 1148, 1152, 1153), (1150, 1153, 1157, 1154), (1151, 1150, 1154, 1155), (1152, 1151, 1155, 1156), (1153, 1152, 1156, 1157), (1154, 1157, 1161, 1158), (1155, 1154, 1158, 1159), (1156, 1155, 1159, 1160), (1157, 1156, 1160, 1161), (1158, 1161, 1165, 1162), (1159, 1158, 1162, 1163), (1160, 1159, 1163, 1164), (1161, 1160, 1164, 1165), (1162, 1165, 1169, 1166), (1163, 1162, 1166, 1167), (1164, 1163, 1167, 1168), (1165, 1164, 1168, 1169), (1166, 1169, 1173, 1170), (1167, 1166, 1170, 1171), (1168, 1167, 1171, 1172), (1169, 1168, 1172, 1173), (1170, 1173, 1177, 1174), (1171, 1170, 1174, 1175), (1172, 1171, 1175, 1176), (1173, 1172, 1176, 1177), (1174, 1177, 1181, 1178), (1175, 1174, 1178, 1179), (1176, 1175, 1179, 1180), (1177, 1176, 1180, 1181), (1178, 1181, 1185, 1182), (1179, 1178, 1182, 1183), (1180, 1179, 1183, 1184), (1181, 1180, 1184, 1185), (1182, 1185, 1189, 1186), (1183, 1182, 1186, 1187), (1184, 1183, 1187, 1188), (1185, 1184, 1188, 1189), (1186, 1189, 595), (1187, 1186, 595), (1188, 1187, 595), (1189, 1188, 595), (1190, 1194, 1197, 1193), (1191, 1195, 1194, 1190), (1192, 1196, 1195, 1191), (1193, 1197, 1196, 1192), (1194, 1198, 1201, 1197), (1195, 1199, 1198, 1194), (1196, 1200, 1199, 1195), (1197, 1201, 1200, 1196), (1198, 1202, 1205, 1201), (1199, 1203, 1202, 1198), (1200, 1204, 1203, 1199), (1201, 1205, 1204, 1200), (1202, 1206, 1209, 1205), (1203, 1207, 1206, 1202), (1204, 1208, 1207, 1203), (1205, 1209, 1208, 1204), (1206, 1210, 1213, 1209), (1207, 1211, 1210, 1206), (1208, 1212, 1211, 1207), (1209, 1213, 1212, 1208), (1210, 1214, 1217, 1213), (1211, 1215, 1214, 1210), (1212, 1216, 1215, 1211), (1213, 1217, 1216, 1212), (1214, 1218, 1221, 1217), (1215, 1219, 1218, 1214), (1216, 1220, 1219, 1215), (1217, 1221, 1220, 1216), (1218, 1222, 1225, 1221), (1219, 1223, 1222, 1218), (1220, 1224, 1223, 1219), (1221, 1225, 1224, 1220), (1222, 1226, 1229, 1225), (1223, 1227, 1226, 1222), (1224, 1228, 1227, 1223), (1225, 1229, 1228, 1224), (1226, 1230, 1233, 1229), (1227, 1231, 1230, 1226), (1228, 1232, 1231, 1227), (1229, 1233, 1232, 1228), (1230, 1234, 1237, 1233), (1231, 1235, 1234, 1230), (1232, 1236, 1235, 1231), (1233, 1237, 1236, 1232), (1234, 1238, 1241, 1237), (1235, 1239, 1238, 1234), (1236, 1240, 1239, 1235), (1237, 1241, 1240, 1236), (1238, 1242, 1245, 1241), (1239, 1243, 1242, 1238), (1240, 1244, 1243, 1239), (1241, 1245, 1244, 1240), (1242, 1246, 1249, 1245), (1243, 1247, 1246, 1242), (1244, 1248, 1247, 1243), (1245, 1249, 1248, 1244), (1246, 1250, 1253, 1249), (1247, 1251, 1250, 1246), (1248, 1252, 1251, 1247), (1249, 1253, 1252, 1248), (1250, 1254, 1257, 1253), (1251, 1255, 1254, 1250), (1252, 1256, 1255, 1251), (1253, 1257, 1256, 1252), (1254, 1258, 1261, 1257), (1255, 1259, 1258, 1254), (1256, 1260, 1259, 1255), (1257, 1261, 1260, 1256), (1258, 1262, 1265, 1261), (1259, 1263, 1262, 1258), (1260, 1264, 1263, 1259), (1261, 1265, 1264, 1260), (1262, 1266, 1269, 1265), (1263, 1267, 1266, 1262), (1264, 1268, 1267, 1263), (1265, 1269, 1268, 1264), (1266, 1270, 1273, 1269), (1267, 1271, 1270, 1266), (1268, 1272, 1271, 1267), (1269, 1273, 1272, 1268), (1270, 1274, 1277, 1273), (1271, 1275, 1274, 1270), (1272, 1276, 1275, 1271), (1273, 1277, 1276, 1272), (1274, 1278, 1281, 1277), (1275, 1279, 1278, 1274), (1276, 1280, 1279, 1275), (1277, 1281, 1280, 1276), (1278, 1282, 1285, 1281), (1279, 1283, 1282, 1278), (1280, 1284, 1283, 1279), (1281, 1285, 1284, 1280), (1282, 1286, 1289, 1285), (1283, 1287, 1286, 1282), (1284, 1288, 1287, 1283), (1285, 1289, 1288, 1284), (1286, 1290, 1293, 1289), (1287, 1291, 1290, 1286), (1288, 1292, 1291, 1287), (1289, 1293, 1292, 1288), (1290, 1294, 1297, 1293), (1291, 1295, 1294, 1290), (1292, 1296, 1295, 1291), (1293, 1297, 1296, 1292), (1294, 1298, 1301, 1297), (1295, 1299, 1298, 1294), (1296, 1300, 1299, 1295), (1297, 1301, 1300, 1296), (1298, 1302, 1305, 1301), (1299, 1303, 1302, 1298), (1300, 1304, 1303, 1299), (1301, 1305, 1304, 1300), (1302, 1306, 1305), (1303, 1306, 1302), (1304, 1306, 1303), (1305, 1306, 1304), (1307, 1311, 1314, 1310), (1308, 1312, 1311, 1307), (1309, 1313, 1312, 1308), (1310, 1314, 1313, 1309), (1311, 1315, 1318, 1314), (1312, 1316, 1315, 1311), (1313, 1317, 1316, 1312), (1314, 1318, 1317, 1313), (1315, 1319, 1322, 1318), (1316, 1320, 1319, 1315), (1317, 1321, 1320, 1316), (1318, 1322, 1321, 1317), (1319, 1323, 1326, 1322), (1320, 1324, 1323, 1319), (1321, 1325, 1324, 1320), (1322, 1326, 1325, 1321), (1323, 1327, 1330, 1326), (1324, 1328, 1327, 1323), (1325, 1329, 1328, 1324), (1326, 1330, 1329, 1325), (1327, 1331, 1334, 1330), (1328, 1332, 1331, 1327), (1329, 1333, 1332, 1328), (1330, 1334, 1333, 1329), (1331, 1335, 1338, 1334), (1332, 1336, 1335, 1331), (1333, 1337, 1336, 1332), (1334, 1338, 1337, 1333), (1335, 1339, 1342, 1338), (1336, 1340, 1339, 1335), (1337, 1341, 1340, 1336), (1338, 1342, 1341, 1337), (1339, 1343, 1346, 1342), (1340, 1344, 1343, 1339), (1341, 1345, 1344, 1340), (1342, 1346, 1345, 1341), (1343, 1347, 1350, 1346), (1344, 1348, 1347, 1343), (1345, 1349, 1348, 1344), (1346, 1350, 1349, 1345), (1347, 1351, 1354, 1350), (1348, 1352, 1351, 1347), (1349, 1353, 1352, 1348), (1350, 1354, 1353, 1349), (1351, 1355, 1358, 1354), (1352, 1356, 1355, 1351), (1353, 1357, 1356, 1352), (1354, 1358, 1357, 1353), (1355, 1359, 1362, 1358), (1356, 1360, 1359, 1355), (1357, 1361, 1360, 1356), (1358, 1362, 1361, 1357), (1359, 1363, 1366, 1362), (1360, 1364, 1363, 1359), (1361, 1365, 1364, 1360), (1362, 1366, 1365, 1361), (1363, 1367, 1370, 1366), (1364, 1368, 1367, 1363), (1365, 1369, 1368, 1364), (1366, 1370, 1369, 1365), (1367, 1371, 1374, 1370), (1368, 1372, 1371, 1367), (1369, 1373, 1372, 1368), (1370, 1374, 1373, 1369), (1371, 1375, 1378, 1374), (1372, 1376, 1375, 1371), (1373, 1377, 1376, 1372), (1374, 1378, 1377, 1373), (1375, 1379, 1382, 1378), (1376, 1380, 1379, 1375), (1377, 1381, 1380, 1376), (1378, 1382, 1381, 1377), (1379, 1383, 1386, 1382), (1380, 1384, 1383, 1379), (1381, 1385, 1384, 1380), (1382, 1386, 1385, 1381), (1383, 1387, 1390, 1386), (1384, 1388, 1387, 1383), (1385, 1389, 1388, 1384), (1386, 1390, 1389, 1385), (1387, 1391, 1394, 1390), (1388, 1392, 1391, 1387), (1389, 1393, 1392, 1388), (1390, 1394, 1393, 1389), (1391, 1395, 1398, 1394), (1392, 1396, 1395, 1391), (1393, 1397, 1396, 1392), (1394, 1398, 1397, 1393), (1395, 1399, 1402, 1398), (1396, 1400, 1399, 1395), (1397, 1401, 1400, 1396), (1398, 1402, 1401, 1397), (1399, 1403, 1402), (1400, 1403, 1399), (1401, 1403, 1400), (1402, 1403, 1401), (1404, 1408, 1411, 1407), (1405, 1409, 1408, 1404), (1406, 1410, 1409, 1405), (1407, 1411, 1410, 1406), (1408, 1412, 1415, 1411), (1409, 1413, 1412, 1408), (1410, 1414, 1413, 1409), (1411, 1415, 1414, 1410), (1412, 1416, 1419, 1415), (1413, 1417, 1416, 1412), (1414, 1418, 1417, 1413), (1415, 1419, 1418, 1414), (1416, 1420, 1423, 1419), (1417, 1421, 1420, 1416), (1418, 1422, 1421, 1417), (1419, 1423, 1422, 1418), (1420, 1424, 1427, 1423), (1421, 1425, 1424, 1420), (1422, 1426, 1425, 1421), (1423, 1427, 1426, 1422), (1424, 1428, 1431, 1427), (1425, 1429, 1428, 1424), (1426, 1430, 1429, 1425), (1427, 1431, 1430, 1426), (1428, 1432, 1435, 1431), (1429, 1433, 1432, 1428), (1430, 1434, 1433, 1429), (1431, 1435, 1434, 1430), (1432, 1436, 1439, 1435), (1433, 1437, 1436, 1432), (1434, 1438, 1437, 1433), (1435, 1439, 1438, 1434), (1436, 1440, 1443, 1439), (1437, 1441, 1440, 1436), (1438, 1442, 1441, 1437), (1439, 1443, 1442, 1438), (1440, 1444, 1447, 1443), (1441, 1445, 1444, 1440), (1442, 1446, 1445, 1441), (1443, 1447, 1446, 1442), (1444, 1448, 1451, 1447), (1445, 1449, 1448, 1444), (1446, 1450, 1449, 1445), (1447, 1451, 1450, 1446), (1448, 1452, 1455, 1451), (1449, 1453, 1452, 1448), (1450, 1454, 1453, 1449), (1451, 1455, 1454, 1450), (1452, 1456, 1459, 1455), (1453, 1457, 1456, 1452), (1454, 1458, 1457, 1453), (1455, 1459, 1458, 1454), (1456, 1460, 1463, 1459), (1457, 1461, 1460, 1456), (1458, 1462, 1461, 1457), (1459, 1463, 1462, 1458), (1460, 1464, 1467, 1463), (1461, 1465, 1464, 1460), (1462, 1466, 1465, 1461), (1463, 1467, 1466, 1462), (1464, 1468, 1471, 1467), (1465, 1469, 1468, 1464), (1466, 1470, 1469, 1465), (1467, 1471, 1470, 1466), (1468, 1472, 1475, 1471), (1469, 1473, 1472, 1468), (1470, 1474, 1473, 1469), (1471, 1475, 1474, 1470), (1472, 1476, 1479, 1475), (1473, 1477, 1476, 1472), (1474, 1478, 1477, 1473), (1475, 1479, 1478, 1474), (1476, 1480, 1483, 1479), (1477, 1481, 1480, 1476), (1478, 1482, 1481, 1477), (1479, 1483, 1482, 1478), (1480, 1484, 1487, 1483), (1481, 1485, 1484, 1480), (1482, 1486, 1485, 1481), (1483, 1487, 1486, 1482), (1484, 1488, 1491, 1487), (1485, 1489, 1488, 1484), (1486, 1490, 1489, 1485), (1487, 1491, 1490, 1486), (1488, 1492, 1495, 1491), (1489, 1493, 1492, 1488), (1490, 1494, 1493, 1489), (1491, 1495, 1494, 1490), (1492, 1496, 1499, 1495), (1493, 1497, 1496, 1492), (1494, 1498, 1497, 1493), (1495, 1499, 1498, 1494), (1496, 1500, 1499), (1497, 1500, 1496), (1498, 1500, 1497), (1499, 1500, 1498), (1501, 1505, 1508, 1504), (1502, 1506, 1505, 1501), (1503, 1507, 1506, 1502), (1504, 1508, 1507, 1503), (1505, 1509, 1512, 1508), (1506, 1510, 1509, 1505), (1507, 1511, 1510, 1506), (1508, 1512, 1511, 1507), (1509, 1513, 1516, 1512), (1510, 1514, 1513, 1509), (1511, 1515, 1514, 1510), (1512, 1516, 1515, 1511), (1513, 1517, 1520, 1516), (1514, 1518, 1517, 1513), (1515, 1519, 1518, 1514), (1516, 1520, 1519, 1515), (1517, 1521, 1524, 1520), (1518, 1522, 1521, 1517), (1519, 1523, 1522, 1518), (1520, 1524, 1523, 1519), (1521, 1525, 1528, 1524), (1522, 1526, 1525, 1521), (1523, 1527, 1526, 1522), (1524, 1528, 1527, 1523), (1525, 1529, 1532, 1528), (1526, 1530, 1529, 1525), (1527, 1531, 1530, 1526), (1528, 1532, 1531, 1527), (1529, 1533, 1536, 1532), (1530, 1534, 1533, 1529), (1531, 1535, 1534, 1530), (1532, 1536, 1535, 1531), (1533, 1537, 1540, 1536), (1534, 1538, 1537, 1533), (1535, 1539, 1538, 1534), (1536, 1540, 1539, 1535), (1537, 1541, 1544, 1540), (1538, 1542, 1541, 1537), (1539, 1543, 1542, 1538), (1540, 1544, 1543, 1539), (1541, 1545, 1548, 1544), (1542, 1546, 1545, 1541), (1543, 1547, 1546, 1542), (1544, 1548, 1547, 1543), (1545, 1549, 1552, 1548), (1546, 1550, 1549, 1545), (1547, 1551, 1550, 1546), (1548, 1552, 1551, 1547), (1549, 1553, 1556, 1552), (1550, 1554, 1553, 1549), (1551, 1555, 1554, 1550), (1552, 1556, 1555, 1551), (1553, 1557, 1560, 1556), (1554, 1558, 1557, 1553), (1555, 1559, 1558, 1554), (1556, 1560, 1559, 1555), (1557, 1561, 1564, 1560), (1558, 1562, 1561, 1557), (1559, 1563, 1562, 1558), (1560, 1564, 1563, 1559), (1561, 1565, 1568, 1564), (1562, 1566, 1565, 1561), (1563, 1567, 1566, 1562), (1564, 1568, 1567, 1563), (1565, 1569, 1572, 1568), (1566, 1570, 1569, 1565), (1567, 1571, 1570, 1566), (1568, 1572, 1571, 1567), (1569, 1573, 1576, 1572), (1570, 1574, 1573, 1569), (1571, 1575, 1574, 1570), (1572, 1576, 1575, 1571), (1573, 1577, 1580, 1576), (1574, 1578, 1577, 1573), (1575, 1579, 1578, 1574), (1576, 1580, 1579, 1575), (1577, 1581, 1584, 1580), (1578, 1582, 1581, 1577), (1579, 1583, 1582, 1578), (1580, 1584, 1583, 1579), (1581, 1585, 1588, 1584), (1582, 1586, 1585, 1581), (1583, 1587, 1586, 1582), (1584, 1588, 1587, 1583), (1585, 1589, 1592, 1588), (1586, 1590, 1589, 1585), (1587, 1591, 1590, 1586), (1588, 1592, 1591, 1587), (1589, 1593, 1596, 1592), (1590, 1594, 1593, 1589), (1591, 1595, 1594, 1590), (1592, 1596, 1595, 1591), (1593, 1597, 1596), (1594, 1597, 1593), (1595, 1597, 1594), (1596, 1597, 1595), (1598, 1602, 1605, 1601), (1599, 1603, 1602, 1598), (1600, 1604, 1603, 1599), (1601, 1605, 1604, 1600), (1602, 1606, 1609, 1605), (1603, 1607, 1606, 1602), (1604, 1608, 1607, 1603), (1605, 1609, 1608, 1604), (1606, 1610, 1613, 1609), (1607, 1611, 1610, 1606), (1608, 1612, 1611, 1607), (1609, 1613, 1612, 1608), (1610, 1614, 1617, 1613), (1611, 1615, 1614, 1610), (1612, 1616, 1615, 1611), (1613, 1617, 1616, 1612), (1614, 1618, 1621, 1617), (1615, 1619, 1618, 1614), (1616, 1620, 1619, 1615), (1617, 1621, 1620, 1616), (1618, 1622, 1625, 1621), (1619, 1623, 1622, 1618), (1620, 1624, 1623, 1619), (1621, 1625, 1624, 1620), (1622, 1626, 1629, 1625), (1623, 1627, 1626, 1622), (1624, 1628, 1627, 1623), (1625, 1629, 1628, 1624), (1626, 1630, 1633, 1629), (1627, 1631, 1630, 1626), (1628, 1632, 1631, 1627), (1629, 1633, 1632, 1628), (1630, 1634, 1637, 1633), (1631, 1635, 1634, 1630), (1632, 1636, 1635, 1631), (1633, 1637, 1636, 1632), (1634, 1638, 1641, 1637), (1635, 1639, 1638, 1634), (1636, 1640, 1639, 1635), (1637, 1641, 1640, 1636), (1638, 1642, 1645, 1641), (1639, 1643, 1642, 1638), (1640, 1644, 1643, 1639), (1641, 1645, 1644, 1640), (1642, 1646, 1649, 1645), (1643, 1647, 1646, 1642), (1644, 1648, 1647, 1643), (1645, 1649, 1648, 1644), (1646, 1650, 1653, 1649), (1647, 1651, 1650, 1646), (1648, 1652, 1651, 1647), (1649, 1653, 1652, 1648), (1650, 1654, 1657, 1653), (1651, 1655, 1654, 1650), (1652, 1656, 1655, 1651), (1653, 1657, 1656, 1652), (1654, 1658, 1661, 1657), (1655, 1659, 1658, 1654), (1656, 1660, 1659, 1655), (1657, 1661, 1660, 1656), (1658, 1662, 1665, 1661), (1659, 1663, 1662, 1658), (1660, 1664, 1663, 1659), (1661, 1665, 1664, 1660), (1662, 1666, 1669, 1665), (1663, 1667, 1666, 1662), (1664, 1668, 1667, 1663), (1665, 1669, 1668, 1664), (1666, 1670, 1673, 1669), (1667, 1671, 1670, 1666), (1668, 1672, 1671, 1667), (1669, 1673, 1672, 1668), (1670, 1674, 1677, 1673), (1671, 1675, 1674, 1670), (1672, 1676, 1675, 1671), (1673, 1677, 1676, 1672), (1674, 1678, 1681, 1677), (1675, 1679, 1678, 1674), (1676, 1680, 1679, 1675), (1677, 1681, 1680, 1676), (1678, 1682, 1685, 1681), (1679, 1683, 1682, 1678), (1680, 1684, 1683, 1679), (1681, 1685, 1684, 1680), (1682, 1686, 1689, 1685), (1683, 1687, 1686, 1682), (1684, 1688, 1687, 1683), (1685, 1689, 1688, 1684), (1686, 1690, 1693, 1689), (1687, 1691, 1690, 1686), (1688, 1692, 1691, 1687), (1689, 1693, 1692, 1688), (1690, 1694, 1693), (1691, 1694, 1690), (1692, 1694, 1691), (1693, 1694, 1692)])
me_cube_004.polygons.foreach_set('use_smooth', [True] * 1672)
me_cube_004.use_remesh_preserve_volume = False
me_cube_004.use_remesh_preserve_attributes = False
me_cube_004.use_mirror_vertex_groups = False
me_cube_004.update()

# ---- objects
ob_body = bpy.data.objects.new('Body', me_cube_004)

# ---- transforms, parenting, visibility, modifiers, constraints
ob_body.location = (0.0, 0.0, -2.384e-07)
ob_body.lineart.crease_threshold = 0.0
_vg = ob_body.vertex_groups.new(name='Bone')
_vg = ob_body.vertex_groups.new(name='Foot.L')
_vg = ob_body.vertex_groups.new(name='Body')
_vg = ob_body.vertex_groups.new(name='Hips')
_vg = ob_body.vertex_groups.new(name='Abdomen')
_vg = ob_body.vertex_groups.new(name='Torso')
_vg = ob_body.vertex_groups.new(name='Neck')
_vg = ob_body.vertex_groups.new(name='Head')
_vg.add([0, 1, 2, 3, 4, 5, 6, 7, 8, 9, 10, 11, 12, 13, 14, 15, 16, 17, 18, 19, 20, 21, 22, 23, 24, 25, 26, 27, 28, 29, 30, 31, 32, 33, 34, 35, 36, 37, 38, 39, 40, 41, 42, 43, 44, 45, 46, 47, 48, 49, 50, 51, 52, 53, 54, 55, 56, 57, 58, 59, 60, 61, 62, 63, 64, 65, 66, 67, 68, 69, 70, 71, 72, 73, 74, 75, 76, 77, 78, 79, 80, 81, 82, 83, 84, 85, 86, 87, 88, 89, 90, 91, 92, 93, 94, 95, 96, 97, 98, 99, 100, 101, 102, 103, 104, 105, 106, 107, 108, 109, 110, 111, 112, 113, 114, 115, 116, 117, 118, 119, 120, 121, 122, 123, 124, 125, 126, 127, 128, 129, 130, 131, 132, 133, 134, 135, 136, 137, 138, 139, 140, 141, 142, 143, 144, 145, 146, 147, 148, 149, 150, 151, 152, 153, 154, 155, 156, 157, 158, 159, 160, 161, 162, 163, 164, 165, 166, 167, 168, 169, 170, 171, 172, 173, 174, 175, 176, 177, 178, 179, 180, 181, 182, 183, 184, 185, 186, 187, 188, 189, 190, 191, 192, 193, 194, 195, 196, 197, 198, 199, 200, 201, 202, 203, 204, 205, 206, 207, 208, 209, 210, 211, 212, 213, 214, 215, 216, 217, 218, 219, 220, 221, 222, 223, 224, 225, 226, 227, 228, 229, 230, 231, 232, 233, 234, 235, 236, 237, 238, 239, 240, 241, 242, 243, 244, 245, 246, 247, 248, 249, 250, 251, 252, 253, 254, 255, 256, 257, 258, 259, 260, 261, 262, 263, 264, 265, 266, 267, 268, 269, 270, 271, 272, 273, 274, 275, 276, 277, 278, 279, 280, 281, 282, 283, 284, 285, 286, 287, 288, 289, 290, 291, 292, 293, 294, 295, 296, 297, 298, 299, 300, 301, 302, 303, 304, 305, 306, 307, 308, 309, 310, 311, 312, 313, 314, 315, 316, 317, 318, 319, 320, 321, 322, 323, 324, 325, 326, 327, 328, 329, 330, 331, 332, 333, 334, 335, 336, 337, 338, 339, 340, 341, 342, 343, 344, 345, 346, 347, 348, 349, 350, 351, 352, 353, 354, 355, 356, 357, 358, 359, 360, 361, 362, 363, 364, 365, 366, 367, 368, 369, 370, 371, 372, 373, 374, 375, 376, 377, 378, 379, 380, 381, 382, 383, 384, 385, 386, 387, 388, 389, 390, 391, 392, 393, 394, 395, 396, 397, 398, 399, 400, 401, 402, 403, 404, 405, 406, 407, 408, 409, 410, 411, 412, 413, 414, 415, 416, 417, 418, 419, 420, 421, 422, 423, 424, 425, 426, 427, 428, 429, 430, 431, 432, 433, 434, 435, 436, 437, 438, 439, 440, 441, 442, 443, 444, 445, 446, 447, 448, 449, 450, 451, 452, 453, 454, 455, 456, 457, 458, 459, 460, 461, 462, 463, 464, 465, 466, 467, 468, 469, 470, 471, 472, 473, 474, 475, 476, 477, 478, 479, 480, 481, 482, 483, 484, 485, 486, 487, 488, 489, 490, 491, 492, 493, 494, 495, 496, 497, 498, 499, 500, 501, 502, 503, 504, 505, 506, 507, 508, 509, 510, 511, 512, 513, 514, 515, 516, 517, 518, 519, 520, 521, 522, 523, 524, 525, 526, 527, 528, 529, 530, 531, 532, 533, 534, 535, 536, 537, 538, 539, 540, 541, 542, 543, 544, 545, 546, 547, 548, 549, 550, 551, 552, 553, 554, 555, 556, 557, 558, 559, 560, 561, 562, 563, 564, 565, 566, 567, 568, 569, 570, 571, 572, 573, 574, 575, 576, 577, 578, 579, 580, 581, 582, 583, 584, 585, 586, 587, 588, 589, 590, 591, 592, 593, 594, 595, 596, 597, 598, 599, 600, 601, 602, 603, 604, 605, 606, 607, 608, 609, 610, 611, 612, 613, 614, 615, 616, 617, 618, 619, 620, 621, 622, 623, 624, 625, 626, 627, 628, 629, 630, 631, 632, 633, 634, 635, 636, 637, 638, 639, 640, 641, 642, 643, 644, 645, 646, 647, 648, 649, 650, 651, 652, 653, 654, 655, 656, 657, 658, 659, 660, 661, 662, 663, 664, 665, 666, 667, 668, 669, 670, 671, 672, 673, 674, 675, 676, 677, 678, 679, 680, 681, 682, 683, 684, 685, 686, 687, 688, 689, 690, 691, 692, 693, 694, 695, 696, 697, 698, 699, 700, 701, 702, 703, 704, 705, 706, 707, 708, 709, 710, 711, 712, 713, 714, 715, 716, 717, 718, 719, 720, 721, 722, 723, 724, 725, 726, 727, 728, 729, 730, 731, 732, 733, 734, 735, 736, 737, 738, 739, 740, 741, 742, 743, 744, 745, 746, 747, 748, 749, 750, 751, 752, 753, 754, 755, 756, 757, 758, 759, 760, 761, 762, 763, 764, 765, 766, 767, 768, 769, 770, 771, 772, 773, 774, 775, 776, 777, 778, 779, 780, 781, 782, 783, 784, 785, 786, 787, 788, 789, 790, 791, 792, 793, 794, 795, 796, 797, 798, 799, 800, 801, 802, 803, 804, 805, 806, 807, 808, 809, 810, 811, 812, 813, 814, 815, 816, 817, 818, 819, 820, 821, 822, 823, 824, 825, 826, 827, 828, 829, 830, 831, 832, 833, 834, 835, 836, 837, 838, 839, 840, 841, 842, 843, 844, 845, 846, 847, 848, 849, 850, 851, 852, 853, 854, 855, 856, 857, 858, 859, 860, 861, 862, 863, 864, 865, 866, 867, 868, 869, 870, 871, 872, 873, 874, 875, 876, 877, 878, 879, 880, 881, 882, 883, 884, 885, 886, 887, 888, 889, 890, 891, 892, 893, 894, 895, 896, 897, 898, 899, 900, 901, 902, 903, 904, 905, 906, 907, 908, 909, 910, 911, 912, 913, 914, 915, 916, 917, 918, 919, 920, 921, 922, 923, 924, 925, 926, 927, 928, 929, 930, 931, 932, 933, 934, 935, 936, 937, 938, 939, 940, 941, 942, 943, 944, 945, 946, 947, 948, 949, 950, 951, 952, 953, 954, 955, 956, 957, 958, 959, 960, 961, 962, 963, 964, 965, 966, 967, 968, 969, 970, 971, 972, 973, 974, 975, 976, 977, 978, 979, 980, 981, 982, 983, 984, 985, 986, 987, 988, 989, 990, 991, 992, 993, 994, 995, 996, 997, 998, 999, 1000, 1001, 1002, 1003, 1004, 1005, 1006, 1007, 1008, 1009, 1010, 1011, 1012, 1013, 1014, 1015, 1016, 1017, 1018, 1019, 1020, 1021, 1022, 1023, 1024, 1025, 1026, 1027, 1028, 1029, 1030, 1031, 1032, 1033, 1034, 1035, 1036, 1037, 1038, 1039, 1040, 1041, 1042, 1043, 1044, 1045, 1046, 1047, 1048, 1049, 1050, 1051, 1052, 1053, 1054, 1055, 1056, 1057, 1058, 1059, 1060, 1061, 1062, 1063, 1064, 1065, 1066, 1067, 1068, 1069, 1070, 1071, 1072, 1073, 1074, 1075, 1076, 1077, 1078, 1079, 1080, 1081, 1082, 1083, 1084, 1085, 1086, 1087, 1088, 1089, 1090, 1091, 1092, 1093, 1094, 1095, 1096, 1097, 1098, 1099, 1100, 1101, 1102, 1103, 1104, 1105, 1106, 1107, 1108, 1109, 1110, 1111, 1112, 1113, 1114, 1115, 1116, 1117, 1118, 1119, 1120, 1121, 1122, 1123, 1124, 1125, 1126, 1127, 1128, 1129, 1130, 1131, 1132, 1133, 1134, 1135, 1136, 1137, 1138, 1139, 1140, 1141, 1142, 1143, 1144, 1145, 1146, 1147, 1148, 1149, 1150, 1151, 1152, 1153, 1154, 1155, 1156, 1157, 1158, 1159, 1160, 1161, 1162, 1163, 1164, 1165, 1166, 1167, 1168, 1169, 1170, 1171, 1172, 1173, 1174, 1175, 1176, 1177, 1178, 1179, 1180, 1181, 1182, 1183, 1184, 1185, 1186, 1187, 1188, 1189, 1190, 1191, 1192, 1193, 1194, 1195, 1196, 1197, 1198, 1199, 1200, 1201, 1202, 1203, 1204, 1205, 1206, 1207, 1208, 1209, 1210, 1211, 1212, 1213, 1214, 1215, 1216, 1217, 1218, 1219, 1220, 1221, 1222, 1223, 1224, 1225, 1226, 1227, 1228, 1229, 1230, 1231, 1232, 1233, 1234, 1235, 1236, 1237, 1238, 1239, 1240, 1241, 1242, 1243, 1244, 1245, 1246, 1247, 1248, 1249, 1250, 1251, 1252, 1253, 1254, 1255, 1256, 1257, 1258, 1259, 1260, 1261, 1262, 1263, 1264, 1265, 1266, 1267, 1268, 1269, 1270, 1271, 1272, 1273, 1274, 1275, 1276, 1277, 1278, 1279, 1280, 1281, 1282, 1283, 1284, 1285, 1286, 1287, 1288, 1289, 1290, 1291, 1292, 1293, 1294, 1295, 1296, 1297, 1298, 1299, 1300, 1301, 1302, 1303, 1304, 1305, 1306, 1307, 1308, 1309, 1310, 1311, 1312, 1313, 1314, 1315, 1316, 1317, 1318, 1319, 1320, 1321, 1322, 1323, 1324, 1325, 1326, 1327, 1328, 1329, 1330, 1331, 1332, 1333, 1334, 1335, 1336, 1337, 1338, 1339, 1340, 1341, 1342, 1343, 1344, 1345, 1346, 1347, 1348, 1349, 1350, 1351, 1352, 1353, 1354, 1355, 1356, 1357, 1358, 1359, 1360, 1361, 1362, 1363, 1364, 1365, 1366, 1367, 1368, 1369, 1370, 1371, 1372, 1373, 1374, 1375, 1376, 1377, 1378, 1379, 1380, 1381, 1382, 1383, 1384, 1385, 1386, 1387, 1388, 1389, 1390, 1391, 1392, 1393, 1394, 1395, 1396, 1397, 1398, 1399, 1400, 1401, 1402, 1403, 1404, 1405, 1406, 1407, 1408, 1409, 1410, 1411, 1412, 1413, 1414, 1415, 1416, 1417, 1418, 1419, 1420, 1421, 1422, 1423, 1424, 1425, 1426, 1427, 1428, 1429, 1430, 1431, 1432, 1433, 1434, 1435, 1436, 1437, 1438, 1439, 1440, 1441, 1442, 1443, 1444, 1445, 1446, 1447, 1448, 1449, 1450, 1451, 1452, 1453, 1454, 1455, 1456, 1457, 1458, 1459, 1460, 1461, 1462, 1463, 1464, 1465, 1466, 1467, 1468, 1469, 1470, 1471, 1472, 1473, 1474, 1475, 1476, 1477, 1478, 1479, 1480, 1481, 1482, 1483, 1484, 1485, 1486, 1487, 1488, 1489, 1490, 1491, 1492, 1493, 1494, 1495, 1496, 1497, 1498, 1499, 1500, 1501, 1502, 1503, 1504, 1505, 1506, 1507, 1508, 1509, 1510, 1511, 1512, 1513, 1514, 1515, 1516, 1517, 1518, 1519, 1520, 1521, 1522, 1523, 1524, 1525, 1526, 1527, 1528, 1529, 1530, 1531, 1532, 1533, 1534, 1535, 1536, 1537, 1538, 1539, 1540, 1541, 1542, 1543, 1544, 1545, 1546, 1547, 1548, 1549, 1550, 1551, 1552, 1553, 1554, 1555, 1556, 1557, 1558, 1559, 1560, 1561, 1562, 1563, 1564, 1565, 1566, 1567, 1568, 1569, 1570, 1571, 1572, 1573, 1574, 1575, 1576, 1577, 1578, 1579, 1580, 1581, 1582, 1583, 1584, 1585, 1586, 1587, 1588, 1589, 1590, 1591, 1592, 1593, 1594, 1595, 1596, 1597, 1598, 1599, 1600, 1601, 1602, 1603, 1604, 1605, 1606, 1607, 1608, 1609, 1610, 1611, 1612, 1613, 1614, 1615, 1616, 1617, 1618, 1619, 1620, 1621, 1622, 1623, 1624, 1625, 1626, 1627, 1628, 1629, 1630, 1631, 1632, 1633, 1634, 1635, 1636, 1637, 1638, 1639, 1640, 1641, 1642, 1643, 1644, 1645, 1646, 1647, 1648, 1649, 1650, 1651, 1652, 1653, 1654, 1655, 1656, 1657, 1658, 1659, 1660, 1661, 1662, 1663, 1664, 1665, 1666, 1667, 1668, 1669, 1670, 1671, 1672, 1673, 1674, 1675, 1676, 1677, 1678, 1679, 1680, 1681, 1682, 1683, 1684, 1685, 1686, 1687, 1688, 1689, 1690, 1691, 1692, 1693, 1694], 1.0, 'REPLACE')
_vg = ob_body.vertex_groups.new(name='Shoulder.L')
_vg = ob_body.vertex_groups.new(name='UpperArm.L')
_vg = ob_body.vertex_groups.new(name='LowerArm.L')
_vg = ob_body.vertex_groups.new(name='Fist.L')
_vg = ob_body.vertex_groups.new(name='Shoulder.R')
_vg = ob_body.vertex_groups.new(name='UpperArm.R')
_vg = ob_body.vertex_groups.new(name='LowerArm.R')
_vg = ob_body.vertex_groups.new(name='Fist.R')
_vg = ob_body.vertex_groups.new(name='UpperLeg.L')
_vg = ob_body.vertex_groups.new(name='LowerLeg.L')
_vg = ob_body.vertex_groups.new(name='UpperLeg.R')
_vg = ob_body.vertex_groups.new(name='LowerLeg.R')
_vg = ob_body.vertex_groups.new(name='PoleTarget.L')
_vg = ob_body.vertex_groups.new(name='Foot.R')
_vg = ob_body.vertex_groups.new(name='PoleTarget.R')
_vg = ob_body.vertex_groups.new(name='Group')
_m = ob_body.modifiers.new('Armature', 'ARMATURE')
_m = ob_body.modifiers.new('Auto Smooth', 'NODES')
_m.node_group = ng_auto_smooth
_gi = [s.identifier for s in ng_auto_smooth.interface.items_tree if s.item_type == 'SOCKET' and s.in_out == 'INPUT']
_m[_gi[1]] = 0.6842  # Angle

# ---- collection membership
scene.collection.objects.link(ob_body)

# ---- scene / render settings (as saved in the file)
scene.frame_start = 1; scene.frame_end = 100; scene.frame_set(82)
scene.render.engine = 'BLENDER_EEVEE_NEXT'
scene.render.resolution_x = 1000
scene.render.resolution_y = 1000
scene.render.dither_intensity = 0.0
scene.cycles.use_denoising = False
scene.cycles.samples = 50
scene.cycles.sampling_pattern = 'TABULATED_SOBOL'
scene.cycles.light_sampling_threshold = 0.0
scene.cycles.use_adaptive_sampling = False
scene.cycles.use_light_tree = False
scene.cycles.caustics_reflective = False
scene.cycles.caustics_refractive = False
scene.cycles.blur_glossy = 0.0
scene.cycles.max_bounces = 2
scene.cycles.pixel_filter_type = 'GAUSSIAN'
scene.cycles.sample_clamp_indirect = 0.0
scene.view_settings.view_transform = 'Standard'
bpy.context.view_layer.update()

# ---- added for rendering (the .blend has no active camera and no usable light): camera, sun
cam_auto = bpy.data.cameras.new('AutoCamera')
cam_auto.lens = 50.0
cam_auto.sensor_width = 36.0
cam_auto.clip_end = 1000.0
ob_auto_camera = bpy.data.objects.new('AutoCamera', cam_auto)
scene.collection.objects.link(ob_auto_camera)
ob_auto_camera.location = (2.33096, -2.76444, 4.2262)
ob_auto_camera.rotation_euler = (1.09748, -7.21219e-08, 0.694738)
scene.camera = ob_auto_camera
light_auto_sun = bpy.data.lights.new('AutoSun', 'SUN')
light_auto_sun.energy = 3.0
light_auto_sun.angle = 0.0523599
ob_auto_sun = bpy.data.objects.new('AutoSun', light_auto_sun)
scene.collection.objects.link(ob_auto_sun)
ob_auto_sun.rotation_euler = (0.872665, 0.174533, 0.523599)
bpy.context.view_layer.update()
